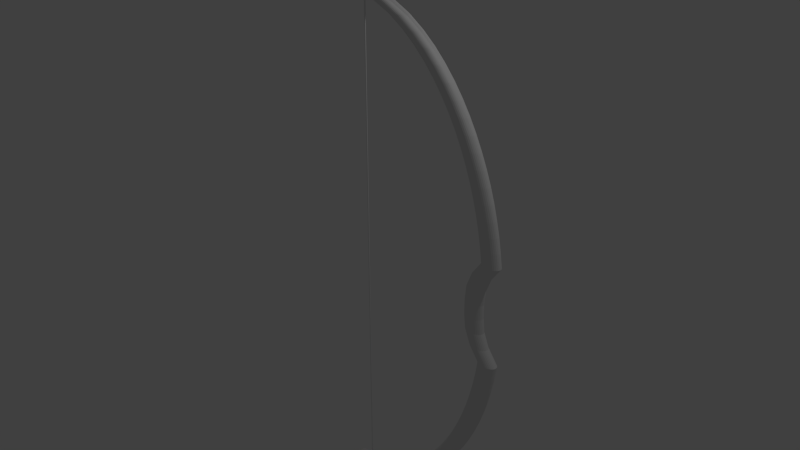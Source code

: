 # Source: bow.blend  (saved by Blender 2.76.0; exported with 4.5.12 LTS)
import bpy
from mathutils import Matrix  # noqa: F401  (used for matrix-valued properties, if any)

bpy.ops.wm.read_factory_settings(use_empty=True)
scene = bpy.context.scene
scene.name = 'Scene'

# ---- collections
col_collection_1 = bpy.data.collections.new('Collection 1'); scene.collection.children.link(col_collection_1)

# ---- world
world_world = bpy.data.worlds.new('World'); scene.world = world_world
world_world.color = (0.05088, 0.05088, 0.05088)
world_world.use_sun_shadow = False
world_world.sun_shadow_jitter_overblur = 0.0
world_world.cycles.sampling_method = 'MANUAL'
world_world.cycles.sample_map_resolution = 256

# ---- cameras
cam_camera = bpy.data.cameras.new('Camera')
cam_camera.clip_end = 100.0
cam_camera.lens = 35.0
cam_camera.sensor_width = 32.0
cam_camera.sensor_height = 18.0
cam_camera.ortho_scale = 7.314
cam_camera.dof.focus_distance = 0.0
cam_camera.dof.aperture_fstop = 128.0

# ---- lights
light_lamp = bpy.data.lights.new('Lamp', 'POINT')
light_lamp.transmission_factor = 0.0
light_lamp.cutoff_distance = 30.0
light_lamp.energy = 100.0
light_lamp.shadow_buffer_clip_start = 1.001
light_lamp.shadow_soft_size = 0.1
light_lamp.shadow_maximum_resolution = 0.006
light_lamp.use_absolute_resolution = True
light_lamp.cycles.use_multiple_importance_sampling = False

# ---- meshes
me_001 = bpy.data.meshes.new('円柱.001')
me_001.from_pydata([(0.0, 1.0, -1.0), (0.0, 1.0, 1.0), (0.1951, 0.9808, -1.0), (0.1951, 0.9808, 1.0), (0.3827, 0.9239, -1.0), (0.3827, 0.9239, 1.0), (0.5556, 0.8315, -1.0), (0.5556, 0.8315, 1.0), (0.7071, 0.7071, -1.0), (0.7071, 0.7071, 1.0), (0.8315, 0.5556, -1.0), (0.8315, 0.5556, 1.0), (0.9239, 0.3827, -1.0), (0.9239, 0.3827, 1.0), (0.9808, 0.1951, -1.0), (0.9808, 0.1951, 1.0), (1.0, 7.55e-08, -1.0), (1.0, 7.55e-08, 1.0), (0.9808, -0.1951, -1.0), (0.9808, -0.1951, 1.0), (0.9239, -0.3827, -1.0), (0.9239, -0.3827, 1.0), (0.8315, -0.5556, -1.0), (0.8315, -0.5556, 1.0), (0.7071, -0.7071, -1.0), (0.7071, -0.7071, 1.0), (0.5556, -0.8315, -1.0), (0.5556, -0.8315, 1.0), (0.3827, -0.9239, -1.0), (0.3827, -0.9239, 1.0), (0.1951, -0.9808, -1.0), (0.1951, -0.9808, 1.0), (-3.258e-07, -1.0, -1.0), (-3.258e-07, -1.0, 1.0), (-0.1951, -0.9808, -1.0), (-0.1951, -0.9808, 1.0), (-0.3827, -0.9239, -1.0), (-0.3827, -0.9239, 1.0), (-0.5556, -0.8315, -1.0), (-0.5556, -0.8315, 1.0), (-0.7071, -0.7071, -1.0), (-0.7071, -0.7071, 1.0), (-0.8315, -0.5556, -1.0), (-0.8315, -0.5556, 1.0), (-0.9239, -0.3827, -1.0), (-0.9239, -0.3827, 1.0), (-0.9808, -0.1951, -1.0), (-0.9808, -0.1951, 1.0), (-1.0, 9.656e-07, -1.0), (-1.0, 9.656e-07, 1.0), (-0.9808, 0.1951, -1.0), (-0.9808, 0.1951, 1.0), (-0.9239, 0.3827, -1.0), (-0.9239, 0.3827, 1.0), (-0.8315, 0.5556, -1.0), (-0.8315, 0.5556, 1.0), (-0.7071, 0.7071, -1.0), (-0.7071, 0.7071, 1.0), (-0.5556, 0.8315, -1.0), (-0.5556, 0.8315, 1.0), (-0.3827, 0.9239, -1.0), (-0.3827, 0.9239, 1.0), (-0.1951, 0.9808, -1.0), (-0.1951, 0.9808, 1.0), (7.745, -10.14, 1.001), (7.138, -10.14, -1.002), (3.996, -9.943, 1.003), (3.341, -9.943, -1.003), (0.5649, -9.366, 1.004), (-0.13, -9.366, -1.004), (-2.342, -8.429, 1.004), (-3.085, -8.429, -1.005), (-4.571, -7.169, 1.005), (-5.359, -7.169, -1.005), (-6.015, -5.632, 1.004), (-6.845, -5.632, -1.005), (-6.608, -3.88, 1.003), (-7.477, -3.88, -1.004), (-6.359, -1.978, 1.002), (-7.246, -1.978, -1.002), (-5.237, -2.832e-05, 0.9994), (-6.151, -2.833e-05, -0.9998), (-6.359, 1.978, 1.002), (-7.246, 1.978, -1.002), (-6.608, 3.88, 1.003), (-7.477, 3.88, -1.004), (-6.015, 5.632, 1.004), (-6.845, 5.632, -1.005), (-4.571, 7.169, 1.005), (-5.359, 7.169, -1.005), (-2.342, 8.429, 1.004), (-3.085, 8.429, -1.005), (0.565, 9.366, 1.004), (-0.1301, 9.366, -1.004), (3.996, 9.943, 1.003), (3.341, 9.943, -1.003), (7.745, 10.14, 1.001), (7.138, 10.14, -1.002), (11.65, 9.943, 0.9996), (11.09, 9.943, -1.001), (15.52, 9.366, 0.998), (15.0, 9.366, -0.9992), (19.15, 8.429, 0.9965), (18.67, 8.429, -0.9978), (22.24, 7.169, 0.9954), (21.79, 7.169, -0.9968), (24.72, 5.632, 0.9946), (24.3, 5.632, -0.9961), (26.52, 3.88, 0.9941), (26.12, 3.88, -0.9957), (27.41, 1.978, 0.9941), (27.02, 1.978, -0.9957), (27.71, -3.735e-05, 0.9941), (27.32, -3.734e-05, -0.9957), (27.41, -1.978, 0.9941), (27.02, -1.978, -0.9957), (26.52, -3.88, 0.9941), (26.12, -3.88, -0.9957), (24.72, -5.632, 0.9946), (24.3, -5.632, -0.9961), (22.24, -7.169, 0.9954), (21.79, -7.169, -0.9968), (19.15, -8.429, 0.9965), (18.67, -8.429, -0.9978), (15.52, -9.366, 0.998), (15.0, -9.366, -0.9992), (11.65, -9.943, 0.9996), (11.09, -9.943, -1.001), (-35.11, -10.14, 0.9752), (-66.46, -10.14, 0.9402), (-91.98, -10.14, 0.9005), (-113.7, -10.14, 0.8577), (-132.6, -10.14, 0.8125), (-149.3, -10.14, 0.7656), (-164.1, -10.14, 0.7173), (-177.3, -10.14, 0.6678), (-189.1, -10.14, 0.6174), (-199.5, -10.14, 0.5661), (-208.8, -10.14, 0.514), (-216.9, -10.14, 0.4614), (-223.9, -10.14, 0.4082), (-229.9, -10.14, 0.3546), (-235.0, -10.14, 0.3007), (-239.1, -10.14, 0.2464), (-242.2, -10.14, 0.1919), (-225.7, -10.14, 0.1372), (-216.6, -10.14, 0.08234), (-214.2, -10.14, 0.02745), (-214.0, -10.14, -0.02746), (-216.0, -10.14, -0.08236), (-224.6, -10.14, -0.1372), (-240.4, -10.14, -0.1919), (-237.2, -10.14, -0.2464), (-233.1, -10.14, -0.3007), (-228.1, -10.14, -0.3547), (-222.1, -10.14, -0.4083), (-215.2, -10.14, -0.4614), (-207.1, -10.14, -0.5141), (-198.0, -10.14, -0.5661), (-187.7, -10.14, -0.6174), (-176.0, -10.14, -0.6679), (-163.0, -10.14, -0.7174), (-148.3, -10.14, -0.7657), (-131.8, -10.14, -0.8126), (-113.1, -10.14, -0.8579), (-91.62, -10.14, -0.9008), (-66.36, -10.14, -0.9407), (-35.31, -10.14, -0.9758), (-38.89, -9.943, -0.9768), (-69.81, -9.943, -0.9413), (-94.97, -9.943, -0.9013), (-116.4, -9.943, -0.8582), (-135.0, -9.943, -0.8128), (-151.5, -9.943, -0.7658), (-166.1, -9.943, -0.7174), (-179.1, -9.943, -0.6679), (-190.7, -9.943, -0.6174), (-201.0, -9.943, -0.566), (-210.2, -9.943, -0.514), (-218.2, -9.943, -0.4613), (-225.1, -9.943, -0.4082), (-231.1, -9.943, -0.3546), (-236.1, -9.943, -0.3006), (-240.2, -9.943, -0.2463), (-243.4, -9.943, -0.1918), (-227.6, -9.943, -0.1371), (-219.0, -9.943, -0.08229), (-217.0, -9.943, -0.0274), (-217.2, -9.943, 0.0275), (-219.6, -9.943, 0.08238), (-228.7, -9.943, 0.1372), (-245.2, -9.943, 0.1919), (-242.0, -9.943, 0.2464), (-238.0, -9.943, 0.3007), (-232.9, -9.943, 0.3547), (-226.9, -9.943, 0.4083), (-219.9, -9.943, 0.4614), (-211.8, -9.943, 0.5141), (-202.6, -9.943, 0.5661), (-192.1, -9.943, 0.6175), (-180.4, -9.943, 0.668), (-167.2, -9.943, 0.7175), (-152.5, -9.943, 0.7659), (-135.8, -9.943, 0.8128), (-117.0, -9.943, 0.8581), (-95.31, -9.943, 0.9011), (-69.89, -9.943, 0.941), (-38.66, -9.943, 0.9763), (-42.2, -9.366, -0.9775), (-73.01, -9.366, -0.9418), (-98.1, -9.366, -0.9016), (-119.5, -9.366, -0.8583), (-138.1, -9.366, -0.813), (-154.5, -9.366, -0.7659), (-169.1, -9.366, -0.7174), (-182.1, -9.366, -0.6678), (-193.7, -9.366, -0.6173), (-204.0, -9.366, -0.566), (-213.1, -9.366, -0.5139), (-221.1, -9.366, -0.4612), (-228.0, -9.366, -0.4081), (-234.0, -9.366, -0.3545), (-239.0, -9.366, -0.3005), (-243.1, -9.366, -0.2462), (-246.2, -9.366, -0.1917), (-230.5, -9.366, -0.137), (-221.9, -9.366, -0.08223), (-219.9, -9.366, -0.02735), (-220.0, -9.366, 0.02755), (-222.5, -9.366, 0.08242), (-231.6, -9.366, 0.1372), (-248.1, -9.366, 0.1919), (-244.9, -9.366, 0.2464), (-240.8, -9.366, 0.3007), (-235.8, -9.366, 0.3546), (-229.8, -9.366, 0.4083), (-222.8, -9.366, 0.4614), (-214.7, -9.366, 0.5141), (-205.5, -9.366, 0.5661), (-195.1, -9.366, 0.6175), (-183.3, -9.366, 0.668), (-170.2, -9.366, 0.7176), (-155.4, -9.366, 0.766), (-138.8, -9.366, 0.8131), (-120.0, -9.366, 0.8584), (-98.41, -9.366, 0.9015), (-73.06, -9.366, 0.9416), (-41.94, -9.366, 0.9771), (-45.05, -8.429, -0.9778), (-75.81, -8.429, -0.942), (-100.9, -8.429, -0.9017), (-122.2, -8.429, -0.8584), (-140.8, -8.429, -0.8129), (-157.2, -8.429, -0.7658), (-171.8, -8.429, -0.7173), (-184.7, -8.429, -0.6677), (-196.3, -8.429, -0.6172), (-206.6, -8.429, -0.5658), (-215.7, -8.429, -0.5138), (-223.7, -8.429, -0.4611), (-230.6, -8.429, -0.408), (-236.6, -8.429, -0.3544), (-241.6, -8.429, -0.3004), (-245.7, -8.429, -0.2462), (-248.9, -8.429, -0.1917), (-233.2, -8.429, -0.137), (-224.6, -8.429, -0.08216), (-222.5, -8.429, -0.02729), (-222.7, -8.429, 0.02759), (-225.1, -8.429, 0.08245), (-234.2, -8.429, 0.1372), (-250.7, -8.429, 0.1919), (-247.6, -8.429, 0.2464), (-243.5, -8.429, 0.3007), (-238.4, -8.429, 0.3546), (-232.4, -8.429, 0.4082), (-225.4, -8.429, 0.4614), (-217.3, -8.429, 0.5141), (-208.1, -8.429, 0.5661), (-197.7, -8.429, 0.6175), (-186.0, -8.429, 0.668), (-172.9, -8.429, 0.7176), (-158.1, -8.429, 0.7661), (-141.5, -8.429, 0.8132), (-122.7, -8.429, 0.8586), (-101.1, -8.429, 0.9017), (-75.83, -8.429, 0.942), (-44.76, -8.429, 0.9776), (-47.32, -7.169, -0.9778), (-78.07, -7.169, -0.9419), (-103.1, -7.169, -0.9015), (-124.5, -7.169, -0.8582), (-143.0, -7.169, -0.8127), (-159.4, -7.169, -0.7656), (-174.0, -7.169, -0.7171), (-187.0, -7.169, -0.6675), (-198.6, -7.169, -0.617), (-208.8, -7.169, -0.5656), (-217.9, -7.169, -0.5136), (-226.0, -7.169, -0.461), (-232.9, -7.169, -0.4079), (-238.9, -7.169, -0.3543), (-244.0, -7.169, -0.3003), (-248.0, -7.169, -0.2461), (-251.2, -7.169, -0.1916), (-235.5, -7.169, -0.1369), (-226.9, -7.169, -0.08211), (-224.8, -7.169, -0.02725), (-225.0, -7.169, 0.02763), (-227.4, -7.169, 0.08249), (-236.5, -7.169, 0.1373), (-253.1, -7.169, 0.1919), (-249.9, -7.169, 0.2464), (-245.8, -7.169, 0.3007), (-240.8, -7.169, 0.3546), (-234.7, -7.169, 0.4082), (-227.7, -7.169, 0.4613), (-219.6, -7.169, 0.514), (-210.3, -7.169, 0.566), (-199.9, -7.169, 0.6174), (-188.2, -7.169, 0.6679), (-175.1, -7.169, 0.7175), (-160.4, -7.169, 0.766), (-143.8, -7.169, 0.8131), (-125.0, -7.169, 0.8585), (-103.4, -7.169, 0.9017), (-78.07, -7.169, 0.9419), (-46.99, -7.169, 0.9776), (-48.89, -5.632, -0.9773), (-79.71, -5.632, -0.9414), (-104.8, -5.632, -0.9011), (-126.2, -5.632, -0.8578), (-144.7, -5.632, -0.8123), (-161.2, -5.632, -0.7652), (-175.7, -5.632, -0.7168), (-188.7, -5.632, -0.6673), (-200.3, -5.632, -0.6167), (-210.6, -5.632, -0.5654), (-219.8, -5.632, -0.5135), (-227.9, -5.632, -0.4609), (-234.9, -5.632, -0.4078), (-240.8, -5.632, -0.3542), (-245.9, -5.632, -0.3003), (-249.9, -5.632, -0.246), (-253.1, -5.632, -0.1915), (-237.4, -5.632, -0.1369), (-228.8, -5.632, -0.08207), (-226.7, -5.632, -0.02721), (-226.9, -5.632, 0.02766), (-229.3, -5.632, 0.08251), (-238.4, -5.632, 0.1373), (-255.0, -5.632, 0.1919), (-251.8, -5.632, 0.2464), (-247.7, -5.632, 0.3007), (-242.7, -5.632, 0.3546), (-236.6, -5.632, 0.4082), (-229.6, -5.632, 0.4614), (-221.4, -5.632, 0.5139), (-212.1, -5.632, 0.5659), (-201.7, -5.632, 0.6172), (-190.0, -5.632, 0.6677), (-176.8, -5.632, 0.7173), (-162.1, -5.632, 0.7657), (-145.5, -5.632, 0.8127), (-126.7, -5.632, 0.8581), (-105.1, -5.632, 0.9013), (-79.7, -5.632, 0.9415), (-48.54, -5.632, 0.9772), (-49.73, -3.88, -0.9764), (-80.65, -3.88, -0.9406), (-105.8, -3.88, -0.9004), (-127.2, -3.88, -0.8571), (-145.8, -3.88, -0.8118), (-162.3, -3.88, -0.7648), (-176.9, -3.88, -0.7164), (-189.9, -3.88, -0.6669), (-201.6, -3.88, -0.6166), (-212.0, -3.88, -0.5654), (-221.2, -3.88, -0.5134), (-229.3, -3.88, -0.4609), (-236.3, -3.88, -0.4077), (-242.3, -3.88, -0.3542), (-247.3, -3.88, -0.3002), (-251.4, -3.88, -0.246), (-254.5, -3.88, -0.1915), (-238.8, -3.88, -0.1368), (-230.2, -3.88, -0.08204), (-228.2, -3.88, -0.02718), (-228.3, -3.88, 0.02769), (-230.8, -3.88, 0.08253), (-239.8, -3.88, 0.1373), (-256.4, -3.88, 0.1919), (-253.2, -3.88, 0.2464), (-249.1, -3.88, 0.3007), (-244.1, -3.88, 0.3546), (-238.1, -3.88, 0.4082), (-231.0, -3.88, 0.4614), (-222.8, -3.88, 0.5139), (-213.6, -3.88, 0.5659), (-203.1, -3.88, 0.6171), (-191.2, -3.88, 0.6674), (-178.0, -3.88, 0.7169), (-163.2, -3.88, 0.7653), (-146.6, -3.88, 0.8122), (-127.7, -3.88, 0.8575), (-106.0, -3.88, 0.9007), (-80.62, -3.88, 0.9408), (-49.36, -3.88, 0.9763), (-49.77, -1.978, -0.975), (-80.84, -1.978, -0.9395), (-106.1, -1.978, -0.8994), (-127.6, -1.978, -0.8563), (-146.3, -1.978, -0.8111), (-162.9, -1.978, -0.7642), (-177.6, -1.978, -0.7162), (-190.8, -1.978, -0.6669), (-202.5, -1.978, -0.6165), (-212.9, -1.978, -0.5653), (-222.1, -1.978, -0.5134), (-230.1, -1.978, -0.4608), (-237.1, -1.978, -0.4077), (-243.1, -1.978, -0.3542), (-248.2, -1.978, -0.3002), (-252.2, -1.978, -0.246), (-255.4, -1.978, -0.1915), (-239.7, -1.978, -0.1368), (-231.1, -1.978, -0.08202), (-229.0, -1.978, -0.02716), (-229.2, -1.978, 0.0277), (-231.6, -1.978, 0.08254), (-240.7, -1.978, 0.1373), (-257.3, -1.978, 0.1919), (-254.1, -1.978, 0.2464), (-250.0, -1.978, 0.3007), (-245.0, -1.978, 0.3546), (-238.9, -1.978, 0.4082), (-231.9, -1.978, 0.4614), (-223.7, -1.978, 0.5139), (-214.4, -1.978, 0.5659), (-203.9, -1.978, 0.6171), (-192.1, -1.978, 0.6674), (-178.8, -1.978, 0.7167), (-163.8, -1.978, 0.7648), (-147.0, -1.978, 0.8116), (-128.1, -1.978, 0.8567), (-106.3, -1.978, 0.8997), (-80.8, -1.978, 0.9397), (-49.39, -1.978, 0.975), (-49.03, -2.833e-05, -0.9733), (-80.29, -2.833e-05, -0.938), (-105.7, -2.833e-05, -0.8981), (-127.5, -2.833e-05, -0.8555), (-146.5, -2.833e-05, -0.8108), (-163.1, -2.833e-05, -0.7642), (-177.9, -2.833e-05, -0.7161), (-191.1, -2.833e-05, -0.6668), (-202.8, -2.833e-05, -0.6165), (-213.2, -2.833e-05, -0.5653), (-222.4, -2.833e-05, -0.5134), (-230.4, -2.833e-05, -0.4608), (-237.4, -2.833e-05, -0.4077), (-243.4, -2.833e-05, -0.3541), (-248.4, -2.833e-05, -0.3002), (-252.5, -2.833e-05, -0.246), (-255.7, -2.833e-05, -0.1915), (-240.0, -2.833e-05, -0.1368), (-231.4, -2.833e-05, -0.08201), (-229.3, -2.833e-05, -0.02715), (-229.5, -2.833e-05, 0.02771), (-231.9, -2.833e-05, 0.08255), (-241.0, -2.833e-05, 0.1373), (-257.6, -2.832e-05, 0.1919), (-254.4, -2.832e-05, 0.2464), (-250.3, -2.832e-05, 0.3007), (-245.3, -2.832e-05, 0.3546), (-239.2, -2.832e-05, 0.4082), (-232.2, -2.832e-05, 0.4614), (-224.0, -2.832e-05, 0.5139), (-214.7, -2.832e-05, 0.5659), (-204.2, -2.832e-05, 0.6171), (-192.4, -2.832e-05, 0.6674), (-179.1, -2.832e-05, 0.7167), (-164.1, -2.832e-05, 0.7648), (-147.2, -2.832e-05, 0.8113), (-128.1, -2.832e-05, 0.856), (-106.0, -2.832e-05, 0.8985), (-80.24, -2.832e-05, 0.9382), (-48.63, -2.832e-05, 0.9733), (-49.77, 1.978, -0.975), (-80.84, 1.978, -0.9395), (-106.1, 1.978, -0.8994), (-127.6, 1.978, -0.8563), (-146.3, 1.978, -0.8111), (-162.9, 1.978, -0.7642), (-177.6, 1.978, -0.7162), (-190.8, 1.978, -0.6669), (-202.5, 1.978, -0.6165), (-212.9, 1.978, -0.5653), (-222.1, 1.978, -0.5134), (-230.1, 1.978, -0.4608), (-237.1, 1.978, -0.4077), (-243.1, 1.978, -0.3542), (-248.2, 1.978, -0.3002), (-252.2, 1.978, -0.246), (-255.4, 1.978, -0.1915), (-239.7, 1.978, -0.1368), (-231.1, 1.978, -0.08202), (-229.0, 1.978, -0.02716), (-229.2, 1.978, 0.0277), (-231.6, 1.978, 0.08254), (-240.7, 1.978, 0.1373), (-257.3, 1.978, 0.1919), (-254.1, 1.978, 0.2464), (-250.0, 1.978, 0.3007), (-245.0, 1.978, 0.3546), (-238.9, 1.978, 0.4082), (-231.9, 1.978, 0.4614), (-223.7, 1.978, 0.5139), (-214.4, 1.978, 0.5659), (-203.9, 1.978, 0.6171), (-192.1, 1.978, 0.6674), (-178.8, 1.978, 0.7167), (-163.8, 1.978, 0.7648), (-147.0, 1.978, 0.8116), (-128.1, 1.978, 0.8567), (-106.3, 1.978, 0.8997), (-80.8, 1.978, 0.9397), (-49.39, 1.978, 0.975), (-49.73, 3.88, -0.9764), (-80.65, 3.88, -0.9406), (-105.8, 3.88, -0.9004), (-127.2, 3.88, -0.8571), (-145.8, 3.88, -0.8118), (-162.3, 3.88, -0.7648), (-176.9, 3.88, -0.7164), (-189.9, 3.88, -0.6669), (-201.6, 3.88, -0.6166), (-212.0, 3.88, -0.5654), (-221.2, 3.88, -0.5134), (-229.3, 3.88, -0.4609), (-236.3, 3.88, -0.4077), (-242.3, 3.88, -0.3542), (-247.3, 3.88, -0.3002), (-251.4, 3.88, -0.246), (-254.5, 3.88, -0.1915), (-238.8, 3.88, -0.1368), (-230.2, 3.88, -0.08204), (-228.2, 3.88, -0.02718), (-228.3, 3.88, 0.02769), (-230.8, 3.88, 0.08253), (-239.8, 3.88, 0.1373), (-256.4, 3.88, 0.1919), (-253.2, 3.88, 0.2464), (-249.1, 3.88, 0.3007), (-244.1, 3.88, 0.3546), (-238.1, 3.88, 0.4082), (-231.0, 3.88, 0.4614), (-222.8, 3.88, 0.5139), (-213.6, 3.88, 0.5659), (-203.1, 3.88, 0.6171), (-191.2, 3.88, 0.6674), (-178.0, 3.88, 0.7169), (-163.2, 3.88, 0.7653), (-146.6, 3.88, 0.8122), (-127.7, 3.88, 0.8575), (-106.0, 3.88, 0.9007), (-80.62, 3.88, 0.9408), (-49.36, 3.88, 0.9763), (-48.89, 5.632, -0.9773), (-79.71, 5.632, -0.9414), (-104.8, 5.632, -0.9011), (-126.2, 5.632, -0.8578), (-144.7, 5.632, -0.8123), (-161.2, 5.632, -0.7652), (-175.7, 5.632, -0.7168), (-188.7, 5.632, -0.6673), (-200.3, 5.632, -0.6167), (-210.6, 5.632, -0.5654), (-219.8, 5.632, -0.5135), (-227.9, 5.632, -0.4609), (-234.9, 5.632, -0.4078), (-240.8, 5.632, -0.3542), (-245.9, 5.632, -0.3003), (-249.9, 5.632, -0.246), (-253.1, 5.632, -0.1915), (-237.4, 5.632, -0.1369), (-228.8, 5.632, -0.08207), (-226.7, 5.632, -0.02721), (-226.9, 5.632, 0.02766), (-229.3, 5.632, 0.08251), (-238.4, 5.632, 0.1373), (-255.0, 5.632, 0.1919), (-251.8, 5.632, 0.2464), (-247.7, 5.632, 0.3007), (-242.7, 5.632, 0.3546), (-236.6, 5.632, 0.4082), (-229.6, 5.632, 0.4614), (-221.4, 5.632, 0.5139), (-212.1, 5.632, 0.5659), (-201.7, 5.632, 0.6172), (-190.0, 5.632, 0.6677), (-176.8, 5.632, 0.7173), (-162.1, 5.632, 0.7657), (-145.5, 5.632, 0.8127), (-126.7, 5.632, 0.8581), (-105.1, 5.632, 0.9013), (-79.7, 5.632, 0.9415), (-48.54, 5.632, 0.9772), (-47.32, 7.169, -0.9778), (-78.07, 7.169, -0.9419), (-103.1, 7.169, -0.9015), (-124.5, 7.169, -0.8582), (-143.0, 7.169, -0.8127), (-159.4, 7.169, -0.7656), (-174.0, 7.169, -0.7171), (-187.0, 7.169, -0.6675), (-198.6, 7.169, -0.617), (-208.8, 7.169, -0.5656), (-217.9, 7.169, -0.5136), (-226.0, 7.169, -0.461), (-232.9, 7.169, -0.4079), (-238.9, 7.169, -0.3543), (-244.0, 7.169, -0.3003), (-248.0, 7.169, -0.2461), (-251.2, 7.169, -0.1916), (-235.5, 7.169, -0.1369), (-226.9, 7.169, -0.08211), (-224.8, 7.169, -0.02725), (-225.0, 7.169, 0.02763), (-227.4, 7.169, 0.08249), (-236.5, 7.169, 0.1373), (-253.1, 7.169, 0.1919), (-249.9, 7.169, 0.2464), (-245.8, 7.169, 0.3007), (-240.8, 7.169, 0.3546), (-234.7, 7.169, 0.4082), (-227.7, 7.169, 0.4613), (-219.6, 7.169, 0.514), (-210.3, 7.169, 0.566), (-199.9, 7.169, 0.6174), (-188.2, 7.169, 0.6679), (-175.1, 7.169, 0.7175), (-160.4, 7.169, 0.766), (-143.8, 7.169, 0.8131), (-125.0, 7.169, 0.8585), (-103.4, 7.169, 0.9017), (-78.07, 7.169, 0.9419), (-46.99, 7.169, 0.9776), (-45.05, 8.429, -0.9778), (-75.81, 8.429, -0.942), (-100.9, 8.429, -0.9017), (-122.2, 8.429, -0.8584), (-140.8, 8.429, -0.8129), (-157.2, 8.429, -0.7658), (-171.8, 8.429, -0.7173), (-184.7, 8.429, -0.6677), (-196.3, 8.429, -0.6172), (-206.6, 8.429, -0.5658), (-215.7, 8.429, -0.5138), (-223.7, 8.429, -0.4611), (-230.6, 8.429, -0.408), (-236.6, 8.429, -0.3544), (-241.6, 8.429, -0.3004), (-245.7, 8.429, -0.2462), (-248.9, 8.429, -0.1917), (-233.2, 8.429, -0.137), (-224.6, 8.429, -0.08216), (-222.5, 8.429, -0.02729), (-222.7, 8.429, 0.02759), (-225.1, 8.429, 0.08245), (-234.2, 8.429, 0.1372), (-250.7, 8.429, 0.1919), (-247.6, 8.429, 0.2464), (-243.5, 8.429, 0.3007), (-238.4, 8.429, 0.3546), (-232.4, 8.429, 0.4082), (-225.4, 8.429, 0.4614), (-217.3, 8.429, 0.5141), (-208.1, 8.429, 0.5661), (-197.7, 8.429, 0.6175), (-186.0, 8.429, 0.668), (-172.9, 8.429, 0.7176), (-158.1, 8.429, 0.7661), (-141.5, 8.429, 0.8132), (-122.7, 8.429, 0.8586), (-101.1, 8.429, 0.9017), (-75.83, 8.429, 0.942), (-44.76, 8.429, 0.9776), (-42.2, 9.366, -0.9775), (-73.01, 9.366, -0.9418), (-98.1, 9.366, -0.9016), (-119.5, 9.366, -0.8583), (-138.1, 9.366, -0.813), (-154.5, 9.366, -0.7659), (-169.1, 9.366, -0.7174), (-182.1, 9.366, -0.6678), (-193.7, 9.366, -0.6173), (-204.0, 9.366, -0.566), (-213.1, 9.366, -0.5139), (-221.1, 9.366, -0.4612), (-228.0, 9.366, -0.4081), (-234.0, 9.366, -0.3545), (-239.0, 9.366, -0.3005), (-243.1, 9.366, -0.2462), (-246.2, 9.366, -0.1917), (-230.5, 9.366, -0.137), (-221.9, 9.366, -0.08223), (-219.9, 9.366, -0.02735), (-220.0, 9.366, 0.02755), (-222.5, 9.366, 0.08242), (-231.6, 9.366, 0.1372), (-248.1, 9.366, 0.1919), (-244.9, 9.366, 0.2464), (-240.8, 9.366, 0.3007), (-235.8, 9.366, 0.3546), (-229.8, 9.366, 0.4083), (-222.8, 9.366, 0.4614), (-214.7, 9.366, 0.5141), (-205.5, 9.366, 0.5661), (-195.1, 9.366, 0.6175), (-183.3, 9.366, 0.668), (-170.2, 9.366, 0.7176), (-155.4, 9.366, 0.766), (-138.8, 9.366, 0.8131), (-120.0, 9.366, 0.8584), (-98.41, 9.366, 0.9015), (-73.06, 9.366, 0.9416), (-41.94, 9.366, 0.9771), (-38.89, 9.943, -0.9768), (-69.81, 9.943, -0.9413), (-94.97, 9.943, -0.9013), (-116.4, 9.943, -0.8582), (-135.0, 9.943, -0.8128), (-151.5, 9.943, -0.7658), (-166.1, 9.943, -0.7174), (-179.1, 9.943, -0.6679), (-190.7, 9.943, -0.6174), (-201.0, 9.943, -0.566), (-210.2, 9.943, -0.514), (-218.2, 9.943, -0.4613), (-225.1, 9.943, -0.4082), (-231.1, 9.943, -0.3546), (-236.1, 9.943, -0.3006), (-240.2, 9.943, -0.2463), (-243.4, 9.943, -0.1918), (-227.6, 9.943, -0.1371), (-219.0, 9.943, -0.08229), (-217.0, 9.943, -0.0274), (-217.2, 9.943, 0.0275), (-219.6, 9.943, 0.08238), (-228.7, 9.943, 0.1372), (-245.2, 9.943, 0.1919), (-242.0, 9.943, 0.2464), (-238.0, 9.943, 0.3007), (-232.9, 9.943, 0.3547), (-226.9, 9.943, 0.4083), (-219.9, 9.943, 0.4614), (-211.8, 9.943, 0.5141), (-202.6, 9.943, 0.5661), (-192.1, 9.943, 0.6175), (-180.4, 9.943, 0.668), (-167.2, 9.943, 0.7175), (-152.5, 9.943, 0.7659), (-135.8, 9.943, 0.8128), (-117.0, 9.943, 0.8581), (-95.31, 9.943, 0.9011), (-69.89, 9.943, 0.941), (-38.66, 9.943, 0.9763), (-35.31, 10.14, -0.9758), (-66.36, 10.14, -0.9407), (-91.62, 10.14, -0.9008), (-113.1, 10.14, -0.8579), (-131.8, 10.14, -0.8126), (-148.3, 10.14, -0.7657), (-163.0, 10.14, -0.7174), (-176.0, 10.14, -0.6679), (-187.7, 10.14, -0.6174), (-198.0, 10.14, -0.5661), (-207.1, 10.14, -0.5141), (-215.2, 10.14, -0.4614), (-222.1, 10.14, -0.4083), (-228.1, 10.14, -0.3547), (-233.1, 10.14, -0.3007), (-237.2, 10.14, -0.2464), (-240.4, 10.14, -0.1919), (-224.6, 10.14, -0.1372), (-216.0, 10.14, -0.08236), (-214.0, 10.14, -0.02746), (-214.2, 10.14, 0.02745), (-216.6, 10.14, 0.08234), (-225.7, 10.14, 0.1372), (-242.2, 10.14, 0.1919), (-239.1, 10.14, 0.2464), (-235.0, 10.14, 0.3007), (-229.9, 10.14, 0.3546), (-223.9, 10.14, 0.4082), (-216.9, 10.14, 0.4614), (-208.8, 10.14, 0.514), (-199.5, 10.14, 0.5661), (-189.1, 10.14, 0.6174), (-177.3, 10.14, 0.6678), (-164.1, 10.14, 0.7173), (-149.3, 10.14, 0.7656), (-132.6, 10.14, 0.8125), (-113.7, 10.14, 0.8577), (-91.98, 10.14, 0.9005), (-66.46, 10.14, 0.9402), (-35.11, 10.14, 0.9752), (-31.65, 9.943, -0.9748), (-62.84, 9.943, -0.9399), (-88.21, 9.943, -0.9003), (-109.8, 9.943, -0.8575), (-128.6, 9.943, -0.8124), (-145.1, 9.943, -0.7656), (-159.8, 9.943, -0.7173), (-172.9, 9.943, -0.6678), (-184.6, 9.943, -0.6174), (-194.9, 9.943, -0.5661), (-204.1, 9.943, -0.5141), (-212.1, 9.943, -0.4615), (-219.1, 9.943, -0.4084), (-225.1, 9.943, -0.3548), (-230.1, 9.943, -0.3008), (-234.2, 9.943, -0.2465), (-237.4, 9.943, -0.192), (-221.7, 9.943, -0.1373), (-213.1, 9.943, -0.08243), (-211.0, 9.943, -0.02752), (-211.2, 9.943, 0.02739), (-213.6, 9.943, 0.0823), (-222.7, 9.943, 0.1371), (-239.2, 9.943, 0.1919), (-236.1, 9.943, 0.2464), (-232.0, 9.943, 0.3007), (-226.9, 9.943, 0.3546), (-220.9, 9.943, 0.4082), (-213.8, 9.943, 0.4614), (-205.7, 9.943, 0.514), (-196.4, 9.943, 0.566), (-186.0, 9.943, 0.6173), (-174.2, 9.943, 0.6677), (-161.0, 9.943, 0.7171), (-146.1, 9.943, 0.7653), (-129.4, 9.943, 0.8121), (-110.4, 9.943, 0.8572), (-88.59, 9.943, 0.8998), (-62.96, 9.943, 0.9394), (-31.48, 9.943, 0.9741), (-28.07, 9.366, -0.9738), (-59.44, 9.366, -0.9392), (-84.91, 9.366, -0.8997), (-106.6, 9.366, -0.8571), (-125.4, 9.366, -0.8122), (-142.0, 9.366, -0.7654), (-156.8, 9.366, -0.7172), (-169.9, 9.366, -0.6678), (-181.6, 9.366, -0.6174), (-192.0, 9.366, -0.5662), (-201.2, 9.366, -0.5142), (-209.2, 9.366, -0.4616), (-216.2, 9.366, -0.4084), (-222.2, 9.366, -0.3548), (-227.2, 9.366, -0.3009), (-231.3, 9.366, -0.2466), (-234.5, 9.366, -0.1921), (-218.8, 9.366, -0.1373), (-210.2, 9.366, -0.08249), (-208.1, 9.366, -0.02758), (-208.3, 9.366, 0.02735), (-210.7, 9.366, 0.08226), (-219.9, 9.366, 0.1371), (-236.3, 9.366, 0.1919), (-233.2, 9.366, 0.2464), (-229.1, 9.366, 0.3007), (-224.0, 9.366, 0.3546), (-218.0, 9.366, 0.4082), (-210.9, 9.366, 0.4613), (-202.8, 9.366, 0.5139), (-193.5, 9.366, 0.5659), (-183.0, 9.366, 0.6172), (-171.2, 9.366, 0.6675), (-157.9, 9.366, 0.7169), (-143.0, 9.366, 0.7651), (-126.2, 9.366, 0.8118), (-107.2, 9.366, 0.8567), (-85.31, 9.366, 0.8992), (-59.59, 9.366, 0.9386), (-27.93, 9.366, 0.973), (-24.76, 8.429, -0.9729), (-56.32, 8.429, -0.9386), (-81.91, 8.429, -0.8993), (-103.6, 8.429, -0.8568), (-122.6, 8.429, -0.812), (-139.2, 8.429, -0.7653), (-154.0, 8.429, -0.7172), (-167.2, 8.429, -0.6678), (-178.9, 8.429, -0.6175), (-189.3, 8.429, -0.5662), (-198.5, 8.429, -0.5143), (-206.5, 8.429, -0.4617), (-213.6, 8.429, -0.4085), (-219.6, 8.429, -0.3549), (-224.6, 8.429, -0.301), (-228.7, 8.429, -0.2467), (-231.9, 8.429, -0.1921), (-216.1, 8.429, -0.1374), (-207.5, 8.429, -0.08255), (-205.5, 8.429, -0.02764), (-205.7, 8.429, 0.0273), (-208.1, 8.429, 0.08223), (-217.2, 8.429, 0.1371), (-233.7, 8.429, 0.1919), (-230.5, 8.429, 0.2464), (-226.4, 8.429, 0.3007), (-221.4, 8.429, 0.3546), (-215.3, 8.429, 0.4082), (-208.3, 8.429, 0.4613), (-200.1, 8.429, 0.5139), (-190.8, 8.429, 0.5659), (-180.3, 8.429, 0.6171), (-168.5, 8.429, 0.6674), (-155.2, 8.429, 0.7168), (-140.2, 8.429, 0.7649), (-123.4, 8.429, 0.8115), (-104.3, 8.429, 0.8562), (-82.33, 8.429, 0.8987), (-56.49, 8.429, 0.9378), (-24.64, 8.429, 0.972), (-21.86, 7.169, -0.9722), (-53.61, 7.169, -0.9382), (-79.32, 7.169, -0.8991), (-101.1, 7.169, -0.8567), (-120.1, 7.169, -0.8119), (-136.8, 7.169, -0.7653), (-151.6, 7.169, -0.7172), (-164.8, 7.169, -0.6679), (-176.5, 7.169, -0.6175), (-186.9, 7.169, -0.5663), (-196.1, 7.169, -0.5144), (-204.2, 7.169, -0.4617), (-211.2, 7.169, -0.4086), (-217.2, 7.169, -0.355), (-222.3, 7.169, -0.301), (-226.4, 7.169, -0.2467), (-229.5, 7.169, -0.1922), (-213.8, 7.169, -0.1375), (-205.2, 7.169, -0.08261), (-203.2, 7.169, -0.02768), (-203.3, 7.169, 0.02726), (-205.8, 7.169, 0.0822), (-214.9, 7.169, 0.1371), (-231.4, 7.169, 0.1919), (-228.2, 7.169, 0.2464), (-224.1, 7.169, 0.3007), (-219.0, 7.169, 0.3546), (-213.0, 7.169, 0.4082), (-205.9, 7.169, 0.4613), (-197.8, 7.169, 0.5139), (-188.5, 7.169, 0.5659), (-178.0, 7.169, 0.6171), (-166.1, 7.169, 0.6674), (-152.8, 7.169, 0.7167), (-137.8, 7.169, 0.7647), (-120.9, 7.169, 0.8113), (-101.8, 7.169, 0.856), (-79.76, 7.169, 0.8983), (-53.8, 7.169, 0.9373), (-21.77, 7.169, 0.9711), (-19.63, 5.632, -0.9718), (-51.45, 5.632, -0.9379), (-77.27, 5.632, -0.8989), (-99.16, 5.632, -0.8567), (-118.2, 5.632, -0.8119), (-134.9, 5.632, -0.7654), (-149.7, 5.632, -0.7173), (-162.9, 5.632, -0.668), (-174.6, 5.632, -0.6176), (-185.0, 5.632, -0.5664), (-194.2, 5.632, -0.5144), (-202.3, 5.632, -0.4618), (-209.3, 5.632, -0.4087), (-215.3, 5.632, -0.3551), (-220.3, 5.632, -0.3011), (-224.4, 5.632, -0.2468), (-227.6, 5.632, -0.1922), (-211.9, 5.632, -0.1375), (-203.3, 5.632, -0.08265), (-201.2, 5.632, -0.02772), (-201.4, 5.632, 0.02723), (-203.9, 5.632, 0.08217), (-213.0, 5.632, 0.1371), (-229.5, 5.632, 0.1919), (-226.3, 5.632, 0.2464), (-222.2, 5.632, 0.3007), (-217.1, 5.632, 0.3546), (-211.1, 5.632, 0.4082), (-204.0, 5.632, 0.4613), (-195.9, 5.632, 0.5139), (-186.6, 5.632, 0.5659), (-176.0, 5.632, 0.6171), (-164.2, 5.632, 0.6674), (-150.9, 5.632, 0.7167), (-135.9, 5.632, 0.7647), (-119.0, 5.632, 0.8113), (-99.81, 5.632, 0.8559), (-77.72, 5.632, 0.8981), (-51.66, 5.632, 0.9369), (-19.55, 5.632, 0.9707), (-18.07, 3.88, -0.9717), (-50.01, 3.88, -0.9379), (-75.84, 3.88, -0.899), (-97.73, 3.88, -0.8567), (-116.7, 3.88, -0.812), (-133.5, 3.88, -0.7654), (-148.3, 3.88, -0.7173), (-161.5, 3.88, -0.668), (-173.2, 3.88, -0.6177), (-183.6, 3.88, -0.5664), (-192.8, 3.88, -0.5145), (-200.9, 3.88, -0.4619), (-207.9, 3.88, -0.4087), (-213.9, 3.88, -0.3551), (-218.9, 3.88, -0.3011), (-223.0, 3.88, -0.2468), (-226.2, 3.88, -0.1923), (-210.5, 3.88, -0.1375), (-201.9, 3.88, -0.08268), (-199.8, 3.88, -0.02775), (-200.0, 3.88, 0.0272), (-202.4, 3.88, 0.08215), (-211.6, 3.88, 0.1371), (-228.0, 3.88, 0.1919), (-224.9, 3.88, 0.2464), (-220.8, 3.88, 0.3007), (-215.7, 3.88, 0.3546), (-209.7, 3.88, 0.4082), (-202.6, 3.88, 0.4613), (-194.4, 3.88, 0.5139), (-185.2, 3.88, 0.5659), (-174.6, 3.88, 0.6171), (-162.8, 3.88, 0.6674), (-149.5, 3.88, 0.7167), (-134.5, 3.88, 0.7647), (-117.6, 3.88, 0.8113), (-98.39, 3.88, 0.8559), (-76.29, 3.88, 0.8981), (-50.23, 3.88, 0.9369), (-18.01, 3.88, 0.9705), (-17.18, 1.978, -0.9718), (-49.13, 1.978, -0.938), (-74.96, 1.978, -0.899), (-96.84, 1.978, -0.8568), (-115.8, 1.978, -0.812), (-132.6, 1.978, -0.7655), (-147.4, 1.978, -0.7174), (-160.6, 1.978, -0.6681), (-172.3, 1.978, -0.6177), (-182.7, 1.978, -0.5665), (-191.9, 1.978, -0.5145), (-200.0, 1.978, -0.4619), (-207.0, 1.978, -0.4088), (-213.0, 1.978, -0.3551), (-218.1, 1.978, -0.3012), (-222.2, 1.978, -0.2469), (-225.3, 1.978, -0.1923), (-209.6, 1.978, -0.1376), (-201.0, 1.978, -0.0827), (-199.0, 1.978, -0.02777), (-199.1, 1.978, 0.02719), (-201.6, 1.978, 0.08214), (-210.7, 1.978, 0.1371), (-227.2, 1.978, 0.1919), (-224.0, 1.978, 0.2464), (-219.9, 1.978, 0.3007), (-214.8, 1.978, 0.3546), (-208.8, 1.978, 0.4082), (-201.7, 1.978, 0.4613), (-193.6, 1.978, 0.5139), (-184.3, 1.978, 0.5659), (-173.8, 1.978, 0.6171), (-161.9, 1.978, 0.6674), (-148.6, 1.978, 0.7167), (-133.6, 1.978, 0.7647), (-116.7, 1.978, 0.8113), (-97.51, 1.978, 0.8559), (-75.41, 1.978, 0.8981), (-49.35, 1.978, 0.9369), (-17.13, 1.978, 0.9705), (-16.88, -3.734e-05, -0.9718), (-48.83, -3.734e-05, -0.938), (-74.66, -3.734e-05, -0.8991), (-96.55, -3.734e-05, -0.8568), (-115.6, -3.734e-05, -0.812), (-132.3, -3.734e-05, -0.7655), (-147.1, -3.734e-05, -0.7174), (-160.3, -3.734e-05, -0.6681), (-172.0, -3.734e-05, -0.6177), (-182.4, -3.734e-05, -0.5665), (-191.6, -3.734e-05, -0.5145), (-199.7, -3.734e-05, -0.4619), (-206.7, -3.734e-05, -0.4088), (-212.7, -3.734e-05, -0.3552), (-217.8, -3.734e-05, -0.3012), (-221.9, -3.734e-05, -0.2469), (-225.0, -3.734e-05, -0.1923), (-209.3, -3.734e-05, -0.1376), (-200.7, -3.734e-05, -0.08271), (-198.7, -3.735e-05, -0.02777), (-198.8, -3.735e-05, 0.02718), (-201.3, -3.735e-05, 0.08214), (-210.4, -3.735e-05, 0.1371), (-226.9, -3.735e-05, 0.1919), (-223.7, -3.735e-05, 0.2464), (-219.6, -3.735e-05, 0.3007), (-214.5, -3.735e-05, 0.3546), (-208.5, -3.735e-05, 0.4082), (-201.4, -3.735e-05, 0.4613), (-193.3, -3.735e-05, 0.5139), (-184.0, -3.735e-05, 0.5659), (-173.5, -3.735e-05, 0.6171), (-161.6, -3.735e-05, 0.6674), (-148.3, -3.735e-05, 0.7167), (-133.3, -3.735e-05, 0.7647), (-116.4, -3.735e-05, 0.8113), (-97.21, -3.735e-05, 0.8559), (-75.12, -3.735e-05, 0.8981), (-49.05, -3.735e-05, 0.9369), (-16.83, -3.735e-05, 0.9705), (-17.18, -1.978, -0.9718), (-49.13, -1.978, -0.938), (-74.96, -1.978, -0.899), (-96.84, -1.978, -0.8568), (-115.8, -1.978, -0.812), (-132.6, -1.978, -0.7655), (-147.4, -1.978, -0.7174), (-160.6, -1.978, -0.6681), (-172.3, -1.978, -0.6177), (-182.7, -1.978, -0.5665), (-191.9, -1.978, -0.5145), (-200.0, -1.978, -0.4619), (-207.0, -1.978, -0.4088), (-213.0, -1.978, -0.3551), (-218.1, -1.978, -0.3012), (-222.2, -1.978, -0.2469), (-225.3, -1.978, -0.1923), (-209.6, -1.978, -0.1376), (-201.0, -1.978, -0.0827), (-199.0, -1.978, -0.02777), (-199.1, -1.978, 0.02719), (-201.6, -1.978, 0.08214), (-210.7, -1.978, 0.1371), (-227.2, -1.978, 0.1919), (-224.0, -1.978, 0.2464), (-219.9, -1.978, 0.3007), (-214.8, -1.978, 0.3546), (-208.8, -1.978, 0.4082), (-201.7, -1.978, 0.4613), (-193.6, -1.978, 0.5139), (-184.3, -1.978, 0.5659), (-173.8, -1.978, 0.6171), (-161.9, -1.978, 0.6674), (-148.6, -1.978, 0.7167), (-133.6, -1.978, 0.7647), (-116.7, -1.978, 0.8113), (-97.51, -1.978, 0.8559), (-75.41, -1.978, 0.8981), (-49.35, -1.978, 0.9369), (-17.13, -1.978, 0.9705), (-18.07, -3.88, -0.9717), (-50.01, -3.88, -0.9379), (-75.84, -3.88, -0.899), (-97.73, -3.88, -0.8567), (-116.7, -3.88, -0.812), (-133.5, -3.88, -0.7654), (-148.3, -3.88, -0.7173), (-161.5, -3.88, -0.668), (-173.2, -3.88, -0.6177), (-183.6, -3.88, -0.5664), (-192.8, -3.88, -0.5145), (-200.9, -3.88, -0.4619), (-207.9, -3.88, -0.4087), (-213.9, -3.88, -0.3551), (-218.9, -3.88, -0.3011), (-223.0, -3.88, -0.2468), (-226.2, -3.88, -0.1923), (-210.5, -3.88, -0.1375), (-201.9, -3.88, -0.08268), (-199.8, -3.88, -0.02775), (-200.0, -3.88, 0.0272), (-202.4, -3.88, 0.08215), (-211.6, -3.88, 0.1371), (-228.0, -3.88, 0.1919), (-224.9, -3.88, 0.2464), (-220.8, -3.88, 0.3007), (-215.7, -3.88, 0.3546), (-209.7, -3.88, 0.4082), (-202.6, -3.88, 0.4613), (-194.4, -3.88, 0.5139), (-185.2, -3.88, 0.5659), (-174.6, -3.88, 0.6171), (-162.8, -3.88, 0.6674), (-149.5, -3.88, 0.7167), (-134.5, -3.88, 0.7647), (-117.6, -3.88, 0.8113), (-98.39, -3.88, 0.8559), (-76.29, -3.88, 0.8981), (-50.23, -3.88, 0.9369), (-18.01, -3.88, 0.9705), (-19.63, -5.632, -0.9718), (-51.45, -5.632, -0.9379), (-77.27, -5.632, -0.8989), (-99.16, -5.632, -0.8567), (-118.2, -5.632, -0.8119), (-134.9, -5.632, -0.7654), (-149.7, -5.632, -0.7173), (-162.9, -5.632, -0.668), (-174.6, -5.632, -0.6176), (-185.0, -5.632, -0.5664), (-194.2, -5.632, -0.5144), (-202.3, -5.632, -0.4618), (-209.3, -5.632, -0.4087), (-215.3, -5.632, -0.3551), (-220.3, -5.632, -0.3011), (-224.4, -5.632, -0.2468), (-227.6, -5.632, -0.1922), (-211.9, -5.632, -0.1375), (-203.3, -5.632, -0.08265), (-201.2, -5.632, -0.02772), (-201.4, -5.632, 0.02723), (-203.9, -5.632, 0.08217), (-213.0, -5.632, 0.1371), (-229.5, -5.632, 0.1919), (-226.3, -5.632, 0.2464), (-222.2, -5.632, 0.3007), (-217.1, -5.632, 0.3546), (-211.1, -5.632, 0.4082), (-204.0, -5.632, 0.4613), (-195.9, -5.632, 0.5139), (-186.6, -5.632, 0.5659), (-176.0, -5.632, 0.6171), (-164.2, -5.632, 0.6674), (-150.9, -5.632, 0.7167), (-135.9, -5.632, 0.7647), (-119.0, -5.632, 0.8113), (-99.81, -5.632, 0.8559), (-77.72, -5.632, 0.8981), (-51.66, -5.632, 0.9369), (-19.55, -5.632, 0.9707), (-21.86, -7.169, -0.9722), (-53.61, -7.169, -0.9382), (-79.32, -7.169, -0.8991), (-101.1, -7.169, -0.8567), (-120.1, -7.169, -0.8119), (-136.8, -7.169, -0.7653), (-151.6, -7.169, -0.7172), (-164.8, -7.169, -0.6679), (-176.5, -7.169, -0.6175), (-186.9, -7.169, -0.5663), (-196.1, -7.169, -0.5144), (-204.2, -7.169, -0.4617), (-211.2, -7.169, -0.4086), (-217.2, -7.169, -0.355), (-222.3, -7.169, -0.301), (-226.4, -7.169, -0.2467), (-229.5, -7.169, -0.1922), (-213.8, -7.169, -0.1375), (-205.2, -7.169, -0.08261), (-203.2, -7.169, -0.02768), (-203.3, -7.169, 0.02726), (-205.8, -7.169, 0.0822), (-214.9, -7.169, 0.1371), (-231.4, -7.169, 0.1919), (-228.2, -7.169, 0.2464), (-224.1, -7.169, 0.3007), (-219.0, -7.169, 0.3546), (-213.0, -7.169, 0.4082), (-205.9, -7.169, 0.4613), (-197.8, -7.169, 0.5139), (-188.5, -7.169, 0.5659), (-178.0, -7.169, 0.6171), (-166.1, -7.169, 0.6674), (-152.8, -7.169, 0.7167), (-137.8, -7.169, 0.7647), (-120.9, -7.169, 0.8113), (-101.8, -7.169, 0.856), (-79.76, -7.169, 0.8983), (-53.8, -7.169, 0.9373), (-21.77, -7.169, 0.9711), (-24.76, -8.429, -0.9729), (-56.32, -8.429, -0.9386), (-81.91, -8.429, -0.8993), (-103.6, -8.429, -0.8568), (-122.6, -8.429, -0.812), (-139.2, -8.429, -0.7653), (-154.0, -8.429, -0.7172), (-167.2, -8.429, -0.6678), (-178.9, -8.429, -0.6175), (-189.3, -8.429, -0.5662), (-198.5, -8.429, -0.5143), (-206.5, -8.429, -0.4617), (-213.6, -8.429, -0.4085), (-219.6, -8.429, -0.3549), (-224.6, -8.429, -0.301), (-228.7, -8.429, -0.2467), (-231.9, -8.429, -0.1921), (-216.1, -8.429, -0.1374), (-207.5, -8.429, -0.08255), (-205.5, -8.429, -0.02764), (-205.7, -8.429, 0.0273), (-208.1, -8.429, 0.08223), (-217.2, -8.429, 0.1371), (-233.7, -8.429, 0.1919), (-230.5, -8.429, 0.2464), (-226.4, -8.429, 0.3007), (-221.4, -8.429, 0.3546), (-215.3, -8.429, 0.4082), (-208.3, -8.429, 0.4613), (-200.1, -8.429, 0.5139), (-190.8, -8.429, 0.5659), (-180.3, -8.429, 0.6171), (-168.5, -8.429, 0.6674), (-155.2, -8.429, 0.7168), (-140.2, -8.429, 0.7649), (-123.4, -8.429, 0.8115), (-104.3, -8.429, 0.8562), (-82.33, -8.429, 0.8987), (-56.49, -8.429, 0.9378), (-24.64, -8.429, 0.972), (-28.07, -9.366, -0.9738), (-59.44, -9.366, -0.9392), (-84.91, -9.366, -0.8997), (-106.6, -9.366, -0.8571), (-125.4, -9.366, -0.8122), (-142.0, -9.366, -0.7654), (-156.8, -9.366, -0.7172), (-169.9, -9.366, -0.6678), (-181.6, -9.366, -0.6174), (-192.0, -9.366, -0.5662), (-201.2, -9.366, -0.5142), (-209.2, -9.366, -0.4616), (-216.2, -9.366, -0.4084), (-222.2, -9.366, -0.3548), (-227.2, -9.366, -0.3009), (-231.3, -9.366, -0.2466), (-234.5, -9.366, -0.1921), (-218.8, -9.366, -0.1373), (-210.2, -9.366, -0.08249), (-208.1, -9.366, -0.02758), (-208.3, -9.366, 0.02735), (-210.7, -9.366, 0.08226), (-219.9, -9.366, 0.1371), (-236.3, -9.366, 0.1919), (-233.2, -9.366, 0.2464), (-229.1, -9.366, 0.3007), (-224.0, -9.366, 0.3546), (-218.0, -9.366, 0.4082), (-210.9, -9.366, 0.4613), (-202.8, -9.366, 0.5139), (-193.5, -9.366, 0.5659), (-183.0, -9.366, 0.6172), (-171.2, -9.366, 0.6675), (-157.9, -9.366, 0.7169), (-143.0, -9.366, 0.7651), (-126.2, -9.366, 0.8118), (-107.2, -9.366, 0.8567), (-85.31, -9.366, 0.8992), (-59.59, -9.366, 0.9386), (-27.93, -9.366, 0.973), (-31.65, -9.943, -0.9748), (-62.84, -9.943, -0.9399), (-88.21, -9.943, -0.9003), (-109.8, -9.943, -0.8575), (-128.6, -9.943, -0.8124), (-145.1, -9.943, -0.7656), (-159.8, -9.943, -0.7173), (-172.9, -9.943, -0.6678), (-184.6, -9.943, -0.6174), (-194.9, -9.943, -0.5661), (-204.1, -9.943, -0.5141), (-212.1, -9.943, -0.4615), (-219.1, -9.943, -0.4084), (-225.1, -9.943, -0.3548), (-230.1, -9.943, -0.3008), (-234.2, -9.943, -0.2465), (-237.4, -9.943, -0.192), (-221.7, -9.943, -0.1373), (-213.1, -9.943, -0.08243), (-211.0, -9.943, -0.02752), (-211.2, -9.943, 0.02739), (-213.6, -9.943, 0.0823), (-222.7, -9.943, 0.1371), (-239.2, -9.943, 0.1919), (-236.1, -9.943, 0.2464), (-232.0, -9.943, 0.3007), (-226.9, -9.943, 0.3546), (-220.9, -9.943, 0.4082), (-213.8, -9.943, 0.4614), (-205.7, -9.943, 0.514), (-196.4, -9.943, 0.566), (-186.0, -9.943, 0.6173), (-174.2, -9.943, 0.6677), (-161.0, -9.943, 0.7171), (-146.1, -9.943, 0.7653), (-129.4, -9.943, 0.8121), (-110.4, -9.943, 0.8572), (-88.59, -9.943, 0.8998), (-62.96, -9.943, 0.9394), (-31.48, -9.943, 0.9741)], [], [(0, 1, 3, 2), (2, 3, 5, 4), (4, 5, 7, 6), (6, 7, 9, 8), (8, 9, 11, 10), (10, 11, 13, 12), (12, 13, 15, 14), (14, 15, 17, 16), (16, 17, 19, 18), (18, 19, 21, 20), (20, 21, 23, 22), (22, 23, 25, 24), (24, 25, 27, 26), (26, 27, 29, 28), (28, 29, 31, 30), (30, 31, 33, 32), (32, 33, 35, 34), (34, 35, 37, 36), (36, 37, 39, 38), (38, 39, 41, 40), (40, 41, 43, 42), (42, 43, 45, 44), (44, 45, 47, 46), (46, 47, 49, 48), (48, 49, 51, 50), (50, 51, 53, 52), (52, 53, 55, 54), (54, 55, 57, 56), (56, 57, 59, 58), (58, 59, 61, 60), (3, 1, 63, 61, 59, 57, 55, 53, 51, 49, 47, 45, 43, 41, 39, 37, 35, 33, 31, 29, 27, 25, 23, 21, 19, 17, 15, 13, 11, 9, 7, 5), (62, 63, 1, 0), (60, 61, 63, 62), (0, 2, 4, 6, 8, 10, 12, 14, 16, 18, 20, 22, 24, 26, 28, 30, 32, 34, 36, 38, 40, 42, 44, 46, 48, 50, 52, 54, 56, 58, 60, 62), (167, 65, 67, 168), (168, 67, 69, 208), (208, 69, 71, 248), (248, 71, 73, 288), (288, 73, 75, 328), (328, 75, 77, 368), (368, 77, 79, 408), (408, 79, 81, 448), (448, 81, 83, 488), (488, 83, 85, 528), (528, 85, 87, 568), (568, 87, 89, 608), (608, 89, 91, 648), (648, 91, 93, 688), (688, 93, 95, 728), (728, 95, 97, 768), (768, 97, 99, 808), (808, 99, 101, 848), (848, 101, 103, 888), (888, 103, 105, 928), (928, 105, 107, 968), (968, 107, 109, 1008), (1008, 109, 111, 1048), (1048, 111, 113, 1088), (1088, 113, 115, 1128), (1128, 115, 117, 1168), (1168, 117, 119, 1208), (1208, 119, 121, 1248), (1248, 121, 123, 1288), (1288, 123, 125, 1328), (67, 65, 127, 125, 123, 121, 119, 117, 115, 113, 111, 109, 107, 105, 103, 101, 99, 97, 95, 93, 91, 89, 87, 85, 83, 81, 79, 77, 75, 73, 71, 69), (1328, 125, 127, 1368), (1368, 127, 65, 167), (64, 66, 68, 70, 72, 74, 76, 78, 80, 82, 84, 86, 88, 90, 92, 94, 96, 98, 100, 102, 104, 106, 108, 110, 112, 114, 116, 118, 120, 122, 124, 126), (126, 1407, 128, 64), (1407, 1406, 129, 128), (1406, 1405, 130, 129), (1405, 1404, 131, 130), (1404, 1403, 132, 131), (1403, 1402, 133, 132), (1402, 1401, 134, 133), (1401, 1400, 135, 134), (1400, 1399, 136, 135), (1399, 1398, 137, 136), (1398, 1397, 138, 137), (1397, 1396, 139, 138), (1396, 1395, 140, 139), (1395, 1394, 141, 140), (1394, 1393, 142, 141), (1393, 1392, 143, 142), (1392, 1391, 144, 143), (1391, 1390, 145, 144), (1390, 1389, 146, 145), (1389, 1388, 147, 146), (1388, 1387, 148, 147), (1387, 1386, 149, 148), (1386, 1385, 150, 149), (1385, 1384, 151, 150), (1384, 1383, 152, 151), (1383, 1382, 153, 152), (1382, 1381, 154, 153), (1381, 1380, 155, 154), (1380, 1379, 156, 155), (1379, 1378, 157, 156), (1378, 1377, 158, 157), (1377, 1376, 159, 158), (1376, 1375, 160, 159), (1375, 1374, 161, 160), (1374, 1373, 162, 161), (1373, 1372, 163, 162), (1372, 1371, 164, 163), (1371, 1370, 165, 164), (1370, 1369, 166, 165), (1369, 1368, 167, 166), (124, 1367, 1407, 126), (1367, 1366, 1406, 1407), (1366, 1365, 1405, 1406), (1365, 1364, 1404, 1405), (1364, 1363, 1403, 1404), (1363, 1362, 1402, 1403), (1362, 1361, 1401, 1402), (1361, 1360, 1400, 1401), (1360, 1359, 1399, 1400), (1359, 1358, 1398, 1399), (1358, 1357, 1397, 1398), (1357, 1356, 1396, 1397), (1356, 1355, 1395, 1396), (1355, 1354, 1394, 1395), (1354, 1353, 1393, 1394), (1353, 1352, 1392, 1393), (1352, 1351, 1391, 1392), (1351, 1350, 1390, 1391), (1350, 1349, 1389, 1390), (1349, 1348, 1388, 1389), (1348, 1347, 1387, 1388), (1347, 1346, 1386, 1387), (1346, 1345, 1385, 1386), (1345, 1344, 1384, 1385), (1344, 1343, 1383, 1384), (1343, 1342, 1382, 1383), (1342, 1341, 1381, 1382), (1341, 1340, 1380, 1381), (1340, 1339, 1379, 1380), (1339, 1338, 1378, 1379), (1338, 1337, 1377, 1378), (1337, 1336, 1376, 1377), (1336, 1335, 1375, 1376), (1335, 1334, 1374, 1375), (1334, 1333, 1373, 1374), (1333, 1332, 1372, 1373), (1332, 1331, 1371, 1372), (1331, 1330, 1370, 1371), (1330, 1329, 1369, 1370), (1329, 1328, 1368, 1369), (122, 1327, 1367, 124), (1327, 1326, 1366, 1367), (1326, 1325, 1365, 1366), (1325, 1324, 1364, 1365), (1324, 1323, 1363, 1364), (1323, 1322, 1362, 1363), (1322, 1321, 1361, 1362), (1321, 1320, 1360, 1361), (1320, 1319, 1359, 1360), (1319, 1318, 1358, 1359), (1318, 1317, 1357, 1358), (1317, 1316, 1356, 1357), (1316, 1315, 1355, 1356), (1315, 1314, 1354, 1355), (1314, 1313, 1353, 1354), (1313, 1312, 1352, 1353), (1312, 1311, 1351, 1352), (1311, 1310, 1350, 1351), (1310, 1309, 1349, 1350), (1309, 1308, 1348, 1349), (1308, 1307, 1347, 1348), (1307, 1306, 1346, 1347), (1306, 1305, 1345, 1346), (1305, 1304, 1344, 1345), (1304, 1303, 1343, 1344), (1303, 1302, 1342, 1343), (1302, 1301, 1341, 1342), (1301, 1300, 1340, 1341), (1300, 1299, 1339, 1340), (1299, 1298, 1338, 1339), (1298, 1297, 1337, 1338), (1297, 1296, 1336, 1337), (1296, 1295, 1335, 1336), (1295, 1294, 1334, 1335), (1294, 1293, 1333, 1334), (1293, 1292, 1332, 1333), (1292, 1291, 1331, 1332), (1291, 1290, 1330, 1331), (1290, 1289, 1329, 1330), (1289, 1288, 1328, 1329), (120, 1287, 1327, 122), (1287, 1286, 1326, 1327), (1286, 1285, 1325, 1326), (1285, 1284, 1324, 1325), (1284, 1283, 1323, 1324), (1283, 1282, 1322, 1323), (1282, 1281, 1321, 1322), (1281, 1280, 1320, 1321), (1280, 1279, 1319, 1320), (1279, 1278, 1318, 1319), (1278, 1277, 1317, 1318), (1277, 1276, 1316, 1317), (1276, 1275, 1315, 1316), (1275, 1274, 1314, 1315), (1274, 1273, 1313, 1314), (1273, 1272, 1312, 1313), (1272, 1271, 1311, 1312), (1271, 1270, 1310, 1311), (1270, 1269, 1309, 1310), (1269, 1268, 1308, 1309), (1268, 1267, 1307, 1308), (1267, 1266, 1306, 1307), (1266, 1265, 1305, 1306), (1265, 1264, 1304, 1305), (1264, 1263, 1303, 1304), (1263, 1262, 1302, 1303), (1262, 1261, 1301, 1302), (1261, 1260, 1300, 1301), (1260, 1259, 1299, 1300), (1259, 1258, 1298, 1299), (1258, 1257, 1297, 1298), (1257, 1256, 1296, 1297), (1256, 1255, 1295, 1296), (1255, 1254, 1294, 1295), (1254, 1253, 1293, 1294), (1253, 1252, 1292, 1293), (1252, 1251, 1291, 1292), (1251, 1250, 1290, 1291), (1250, 1249, 1289, 1290), (1249, 1248, 1288, 1289), (118, 1247, 1287, 120), (1247, 1246, 1286, 1287), (1246, 1245, 1285, 1286), (1245, 1244, 1284, 1285), (1244, 1243, 1283, 1284), (1243, 1242, 1282, 1283), (1242, 1241, 1281, 1282), (1241, 1240, 1280, 1281), (1240, 1239, 1279, 1280), (1239, 1238, 1278, 1279), (1238, 1237, 1277, 1278), (1237, 1236, 1276, 1277), (1236, 1235, 1275, 1276), (1235, 1234, 1274, 1275), (1234, 1233, 1273, 1274), (1233, 1232, 1272, 1273), (1232, 1231, 1271, 1272), (1231, 1230, 1270, 1271), (1230, 1229, 1269, 1270), (1229, 1228, 1268, 1269), (1228, 1227, 1267, 1268), (1227, 1226, 1266, 1267), (1226, 1225, 1265, 1266), (1225, 1224, 1264, 1265), (1224, 1223, 1263, 1264), (1223, 1222, 1262, 1263), (1222, 1221, 1261, 1262), (1221, 1220, 1260, 1261), (1220, 1219, 1259, 1260), (1219, 1218, 1258, 1259), (1218, 1217, 1257, 1258), (1217, 1216, 1256, 1257), (1216, 1215, 1255, 1256), (1215, 1214, 1254, 1255), (1214, 1213, 1253, 1254), (1213, 1212, 1252, 1253), (1212, 1211, 1251, 1252), (1211, 1210, 1250, 1251), (1210, 1209, 1249, 1250), (1209, 1208, 1248, 1249), (116, 1207, 1247, 118), (1207, 1206, 1246, 1247), (1206, 1205, 1245, 1246), (1205, 1204, 1244, 1245), (1204, 1203, 1243, 1244), (1203, 1202, 1242, 1243), (1202, 1201, 1241, 1242), (1201, 1200, 1240, 1241), (1200, 1199, 1239, 1240), (1199, 1198, 1238, 1239), (1198, 1197, 1237, 1238), (1197, 1196, 1236, 1237), (1196, 1195, 1235, 1236), (1195, 1194, 1234, 1235), (1194, 1193, 1233, 1234), (1193, 1192, 1232, 1233), (1192, 1191, 1231, 1232), (1191, 1190, 1230, 1231), (1190, 1189, 1229, 1230), (1189, 1188, 1228, 1229), (1188, 1187, 1227, 1228), (1187, 1186, 1226, 1227), (1186, 1185, 1225, 1226), (1185, 1184, 1224, 1225), (1184, 1183, 1223, 1224), (1183, 1182, 1222, 1223), (1182, 1181, 1221, 1222), (1181, 1180, 1220, 1221), (1180, 1179, 1219, 1220), (1179, 1178, 1218, 1219), (1178, 1177, 1217, 1218), (1177, 1176, 1216, 1217), (1176, 1175, 1215, 1216), (1175, 1174, 1214, 1215), (1174, 1173, 1213, 1214), (1173, 1172, 1212, 1213), (1172, 1171, 1211, 1212), (1171, 1170, 1210, 1211), (1170, 1169, 1209, 1210), (1169, 1168, 1208, 1209), (114, 1167, 1207, 116), (1167, 1166, 1206, 1207), (1166, 1165, 1205, 1206), (1165, 1164, 1204, 1205), (1164, 1163, 1203, 1204), (1163, 1162, 1202, 1203), (1162, 1161, 1201, 1202), (1161, 1160, 1200, 1201), (1160, 1159, 1199, 1200), (1159, 1158, 1198, 1199), (1158, 1157, 1197, 1198), (1157, 1156, 1196, 1197), (1156, 1155, 1195, 1196), (1155, 1154, 1194, 1195), (1154, 1153, 1193, 1194), (1153, 1152, 1192, 1193), (1152, 1151, 1191, 1192), (1151, 1150, 1190, 1191), (1150, 1149, 1189, 1190), (1149, 1148, 1188, 1189), (1148, 1147, 1187, 1188), (1147, 1146, 1186, 1187), (1146, 1145, 1185, 1186), (1145, 1144, 1184, 1185), (1144, 1143, 1183, 1184), (1143, 1142, 1182, 1183), (1142, 1141, 1181, 1182), (1141, 1140, 1180, 1181), (1140, 1139, 1179, 1180), (1139, 1138, 1178, 1179), (1138, 1137, 1177, 1178), (1137, 1136, 1176, 1177), (1136, 1135, 1175, 1176), (1135, 1134, 1174, 1175), (1134, 1133, 1173, 1174), (1133, 1132, 1172, 1173), (1132, 1131, 1171, 1172), (1131, 1130, 1170, 1171), (1130, 1129, 1169, 1170), (1129, 1128, 1168, 1169), (112, 1127, 1167, 114), (1127, 1126, 1166, 1167), (1126, 1125, 1165, 1166), (1125, 1124, 1164, 1165), (1124, 1123, 1163, 1164), (1123, 1122, 1162, 1163), (1122, 1121, 1161, 1162), (1121, 1120, 1160, 1161), (1120, 1119, 1159, 1160), (1119, 1118, 1158, 1159), (1118, 1117, 1157, 1158), (1117, 1116, 1156, 1157), (1116, 1115, 1155, 1156), (1115, 1114, 1154, 1155), (1114, 1113, 1153, 1154), (1113, 1112, 1152, 1153), (1112, 1111, 1151, 1152), (1111, 1110, 1150, 1151), (1110, 1109, 1149, 1150), (1109, 1108, 1148, 1149), (1108, 1107, 1147, 1148), (1107, 1106, 1146, 1147), (1106, 1105, 1145, 1146), (1105, 1104, 1144, 1145), (1104, 1103, 1143, 1144), (1103, 1102, 1142, 1143), (1102, 1101, 1141, 1142), (1101, 1100, 1140, 1141), (1100, 1099, 1139, 1140), (1099, 1098, 1138, 1139), (1098, 1097, 1137, 1138), (1097, 1096, 1136, 1137), (1096, 1095, 1135, 1136), (1095, 1094, 1134, 1135), (1094, 1093, 1133, 1134), (1093, 1092, 1132, 1133), (1092, 1091, 1131, 1132), (1091, 1090, 1130, 1131), (1090, 1089, 1129, 1130), (1089, 1088, 1128, 1129), (110, 1087, 1127, 112), (1087, 1086, 1126, 1127), (1086, 1085, 1125, 1126), (1085, 1084, 1124, 1125), (1084, 1083, 1123, 1124), (1083, 1082, 1122, 1123), (1082, 1081, 1121, 1122), (1081, 1080, 1120, 1121), (1080, 1079, 1119, 1120), (1079, 1078, 1118, 1119), (1078, 1077, 1117, 1118), (1077, 1076, 1116, 1117), (1076, 1075, 1115, 1116), (1075, 1074, 1114, 1115), (1074, 1073, 1113, 1114), (1073, 1072, 1112, 1113), (1072, 1071, 1111, 1112), (1071, 1070, 1110, 1111), (1070, 1069, 1109, 1110), (1069, 1068, 1108, 1109), (1068, 1067, 1107, 1108), (1067, 1066, 1106, 1107), (1066, 1065, 1105, 1106), (1065, 1064, 1104, 1105), (1064, 1063, 1103, 1104), (1063, 1062, 1102, 1103), (1062, 1061, 1101, 1102), (1061, 1060, 1100, 1101), (1060, 1059, 1099, 1100), (1059, 1058, 1098, 1099), (1058, 1057, 1097, 1098), (1057, 1056, 1096, 1097), (1056, 1055, 1095, 1096), (1055, 1054, 1094, 1095), (1054, 1053, 1093, 1094), (1053, 1052, 1092, 1093), (1052, 1051, 1091, 1092), (1051, 1050, 1090, 1091), (1050, 1049, 1089, 1090), (1049, 1048, 1088, 1089), (108, 1047, 1087, 110), (1047, 1046, 1086, 1087), (1046, 1045, 1085, 1086), (1045, 1044, 1084, 1085), (1044, 1043, 1083, 1084), (1043, 1042, 1082, 1083), (1042, 1041, 1081, 1082), (1041, 1040, 1080, 1081), (1040, 1039, 1079, 1080), (1039, 1038, 1078, 1079), (1038, 1037, 1077, 1078), (1037, 1036, 1076, 1077), (1036, 1035, 1075, 1076), (1035, 1034, 1074, 1075), (1034, 1033, 1073, 1074), (1033, 1032, 1072, 1073), (1032, 1031, 1071, 1072), (1031, 1030, 1070, 1071), (1030, 1029, 1069, 1070), (1029, 1028, 1068, 1069), (1028, 1027, 1067, 1068), (1027, 1026, 1066, 1067), (1026, 1025, 1065, 1066), (1025, 1024, 1064, 1065), (1024, 1023, 1063, 1064), (1023, 1022, 1062, 1063), (1022, 1021, 1061, 1062), (1021, 1020, 1060, 1061), (1020, 1019, 1059, 1060), (1019, 1018, 1058, 1059), (1018, 1017, 1057, 1058), (1017, 1016, 1056, 1057), (1016, 1015, 1055, 1056), (1015, 1014, 1054, 1055), (1014, 1013, 1053, 1054), (1013, 1012, 1052, 1053), (1012, 1011, 1051, 1052), (1011, 1010, 1050, 1051), (1010, 1009, 1049, 1050), (1009, 1008, 1048, 1049), (106, 1007, 1047, 108), (1007, 1006, 1046, 1047), (1006, 1005, 1045, 1046), (1005, 1004, 1044, 1045), (1004, 1003, 1043, 1044), (1003, 1002, 1042, 1043), (1002, 1001, 1041, 1042), (1001, 1000, 1040, 1041), (1000, 999, 1039, 1040), (999, 998, 1038, 1039), (998, 997, 1037, 1038), (997, 996, 1036, 1037), (996, 995, 1035, 1036), (995, 994, 1034, 1035), (994, 993, 1033, 1034), (993, 992, 1032, 1033), (992, 991, 1031, 1032), (991, 990, 1030, 1031), (990, 989, 1029, 1030), (989, 988, 1028, 1029), (988, 987, 1027, 1028), (987, 986, 1026, 1027), (986, 985, 1025, 1026), (985, 984, 1024, 1025), (984, 983, 1023, 1024), (983, 982, 1022, 1023), (982, 981, 1021, 1022), (981, 980, 1020, 1021), (980, 979, 1019, 1020), (979, 978, 1018, 1019), (978, 977, 1017, 1018), (977, 976, 1016, 1017), (976, 975, 1015, 1016), (975, 974, 1014, 1015), (974, 973, 1013, 1014), (973, 972, 1012, 1013), (972, 971, 1011, 1012), (971, 970, 1010, 1011), (970, 969, 1009, 1010), (969, 968, 1008, 1009), (104, 967, 1007, 106), (967, 966, 1006, 1007), (966, 965, 1005, 1006), (965, 964, 1004, 1005), (964, 963, 1003, 1004), (963, 962, 1002, 1003), (962, 961, 1001, 1002), (961, 960, 1000, 1001), (960, 959, 999, 1000), (959, 958, 998, 999), (958, 957, 997, 998), (957, 956, 996, 997), (956, 955, 995, 996), (955, 954, 994, 995), (954, 953, 993, 994), (953, 952, 992, 993), (952, 951, 991, 992), (951, 950, 990, 991), (950, 949, 989, 990), (949, 948, 988, 989), (948, 947, 987, 988), (947, 946, 986, 987), (946, 945, 985, 986), (945, 944, 984, 985), (944, 943, 983, 984), (943, 942, 982, 983), (942, 941, 981, 982), (941, 940, 980, 981), (940, 939, 979, 980), (939, 938, 978, 979), (938, 937, 977, 978), (937, 936, 976, 977), (936, 935, 975, 976), (935, 934, 974, 975), (934, 933, 973, 974), (933, 932, 972, 973), (932, 931, 971, 972), (931, 930, 970, 971), (930, 929, 969, 970), (929, 928, 968, 969), (102, 927, 967, 104), (927, 926, 966, 967), (926, 925, 965, 966), (925, 924, 964, 965), (924, 923, 963, 964), (923, 922, 962, 963), (922, 921, 961, 962), (921, 920, 960, 961), (920, 919, 959, 960), (919, 918, 958, 959), (918, 917, 957, 958), (917, 916, 956, 957), (916, 915, 955, 956), (915, 914, 954, 955), (914, 913, 953, 954), (913, 912, 952, 953), (912, 911, 951, 952), (911, 910, 950, 951), (910, 909, 949, 950), (909, 908, 948, 949), (908, 907, 947, 948), (907, 906, 946, 947), (906, 905, 945, 946), (905, 904, 944, 945), (904, 903, 943, 944), (903, 902, 942, 943), (902, 901, 941, 942), (901, 900, 940, 941), (900, 899, 939, 940), (899, 898, 938, 939), (898, 897, 937, 938), (897, 896, 936, 937), (896, 895, 935, 936), (895, 894, 934, 935), (894, 893, 933, 934), (893, 892, 932, 933), (892, 891, 931, 932), (891, 890, 930, 931), (890, 889, 929, 930), (889, 888, 928, 929), (100, 887, 927, 102), (887, 886, 926, 927), (886, 885, 925, 926), (885, 884, 924, 925), (884, 883, 923, 924), (883, 882, 922, 923), (882, 881, 921, 922), (881, 880, 920, 921), (880, 879, 919, 920), (879, 878, 918, 919), (878, 877, 917, 918), (877, 876, 916, 917), (876, 875, 915, 916), (875, 874, 914, 915), (874, 873, 913, 914), (873, 872, 912, 913), (872, 871, 911, 912), (871, 870, 910, 911), (870, 869, 909, 910), (869, 868, 908, 909), (868, 867, 907, 908), (867, 866, 906, 907), (866, 865, 905, 906), (865, 864, 904, 905), (864, 863, 903, 904), (863, 862, 902, 903), (862, 861, 901, 902), (861, 860, 900, 901), (860, 859, 899, 900), (859, 858, 898, 899), (858, 857, 897, 898), (857, 856, 896, 897), (856, 855, 895, 896), (855, 854, 894, 895), (854, 853, 893, 894), (853, 852, 892, 893), (852, 851, 891, 892), (851, 850, 890, 891), (850, 849, 889, 890), (849, 848, 888, 889), (98, 847, 887, 100), (847, 846, 886, 887), (846, 845, 885, 886), (845, 844, 884, 885), (844, 843, 883, 884), (843, 842, 882, 883), (842, 841, 881, 882), (841, 840, 880, 881), (840, 839, 879, 880), (839, 838, 878, 879), (838, 837, 877, 878), (837, 836, 876, 877), (836, 835, 875, 876), (835, 834, 874, 875), (834, 833, 873, 874), (833, 832, 872, 873), (832, 831, 871, 872), (831, 830, 870, 871), (830, 829, 869, 870), (829, 828, 868, 869), (828, 827, 867, 868), (827, 826, 866, 867), (826, 825, 865, 866), (825, 824, 864, 865), (824, 823, 863, 864), (823, 822, 862, 863), (822, 821, 861, 862), (821, 820, 860, 861), (820, 819, 859, 860), (819, 818, 858, 859), (818, 817, 857, 858), (817, 816, 856, 857), (816, 815, 855, 856), (815, 814, 854, 855), (814, 813, 853, 854), (813, 812, 852, 853), (812, 811, 851, 852), (811, 810, 850, 851), (810, 809, 849, 850), (809, 808, 848, 849), (96, 807, 847, 98), (807, 806, 846, 847), (806, 805, 845, 846), (805, 804, 844, 845), (804, 803, 843, 844), (803, 802, 842, 843), (802, 801, 841, 842), (801, 800, 840, 841), (800, 799, 839, 840), (799, 798, 838, 839), (798, 797, 837, 838), (797, 796, 836, 837), (796, 795, 835, 836), (795, 794, 834, 835), (794, 793, 833, 834), (793, 792, 832, 833), (792, 791, 831, 832), (791, 790, 830, 831), (790, 789, 829, 830), (789, 788, 828, 829), (788, 787, 827, 828), (787, 786, 826, 827), (786, 785, 825, 826), (785, 784, 824, 825), (784, 783, 823, 824), (783, 782, 822, 823), (782, 781, 821, 822), (781, 780, 820, 821), (780, 779, 819, 820), (779, 778, 818, 819), (778, 777, 817, 818), (777, 776, 816, 817), (776, 775, 815, 816), (775, 774, 814, 815), (774, 773, 813, 814), (773, 772, 812, 813), (772, 771, 811, 812), (771, 770, 810, 811), (770, 769, 809, 810), (769, 768, 808, 809), (94, 767, 807, 96), (767, 766, 806, 807), (766, 765, 805, 806), (765, 764, 804, 805), (764, 763, 803, 804), (763, 762, 802, 803), (762, 761, 801, 802), (761, 760, 800, 801), (760, 759, 799, 800), (759, 758, 798, 799), (758, 757, 797, 798), (757, 756, 796, 797), (756, 755, 795, 796), (755, 754, 794, 795), (754, 753, 793, 794), (753, 752, 792, 793), (752, 751, 791, 792), (751, 750, 790, 791), (750, 749, 789, 790), (749, 748, 788, 789), (748, 747, 787, 788), (747, 746, 786, 787), (746, 745, 785, 786), (745, 744, 784, 785), (744, 743, 783, 784), (743, 742, 782, 783), (742, 741, 781, 782), (741, 740, 780, 781), (740, 739, 779, 780), (739, 738, 778, 779), (738, 737, 777, 778), (737, 736, 776, 777), (736, 735, 775, 776), (735, 734, 774, 775), (734, 733, 773, 774), (733, 732, 772, 773), (732, 731, 771, 772), (731, 730, 770, 771), (730, 729, 769, 770), (729, 728, 768, 769), (92, 727, 767, 94), (727, 726, 766, 767), (726, 725, 765, 766), (725, 724, 764, 765), (724, 723, 763, 764), (723, 722, 762, 763), (722, 721, 761, 762), (721, 720, 760, 761), (720, 719, 759, 760), (719, 718, 758, 759), (718, 717, 757, 758), (717, 716, 756, 757), (716, 715, 755, 756), (715, 714, 754, 755), (714, 713, 753, 754), (713, 712, 752, 753), (712, 711, 751, 752), (711, 710, 750, 751), (710, 709, 749, 750), (709, 708, 748, 749), (708, 707, 747, 748), (707, 706, 746, 747), (706, 705, 745, 746), (705, 704, 744, 745), (704, 703, 743, 744), (703, 702, 742, 743), (702, 701, 741, 742), (701, 700, 740, 741), (700, 699, 739, 740), (699, 698, 738, 739), (698, 697, 737, 738), (697, 696, 736, 737), (696, 695, 735, 736), (695, 694, 734, 735), (694, 693, 733, 734), (693, 692, 732, 733), (692, 691, 731, 732), (691, 690, 730, 731), (690, 689, 729, 730), (689, 688, 728, 729), (90, 687, 727, 92), (687, 686, 726, 727), (686, 685, 725, 726), (685, 684, 724, 725), (684, 683, 723, 724), (683, 682, 722, 723), (682, 681, 721, 722), (681, 680, 720, 721), (680, 679, 719, 720), (679, 678, 718, 719), (678, 677, 717, 718), (677, 676, 716, 717), (676, 675, 715, 716), (675, 674, 714, 715), (674, 673, 713, 714), (673, 672, 712, 713), (672, 671, 711, 712), (671, 670, 710, 711), (670, 669, 709, 710), (669, 668, 708, 709), (668, 667, 707, 708), (667, 666, 706, 707), (666, 665, 705, 706), (665, 664, 704, 705), (664, 663, 703, 704), (663, 662, 702, 703), (662, 661, 701, 702), (661, 660, 700, 701), (660, 659, 699, 700), (659, 658, 698, 699), (658, 657, 697, 698), (657, 656, 696, 697), (656, 655, 695, 696), (655, 654, 694, 695), (654, 653, 693, 694), (653, 652, 692, 693), (652, 651, 691, 692), (651, 650, 690, 691), (650, 649, 689, 690), (649, 648, 688, 689), (88, 647, 687, 90), (647, 646, 686, 687), (646, 645, 685, 686), (645, 644, 684, 685), (644, 643, 683, 684), (643, 642, 682, 683), (642, 641, 681, 682), (641, 640, 680, 681), (640, 639, 679, 680), (639, 638, 678, 679), (638, 637, 677, 678), (637, 636, 676, 677), (636, 635, 675, 676), (635, 634, 674, 675), (634, 633, 673, 674), (633, 632, 672, 673), (632, 631, 671, 672), (631, 630, 670, 671), (630, 629, 669, 670), (629, 628, 668, 669), (628, 627, 667, 668), (627, 626, 666, 667), (626, 625, 665, 666), (625, 624, 664, 665), (624, 623, 663, 664), (623, 622, 662, 663), (622, 621, 661, 662), (621, 620, 660, 661), (620, 619, 659, 660), (619, 618, 658, 659), (618, 617, 657, 658), (617, 616, 656, 657), (616, 615, 655, 656), (615, 614, 654, 655), (614, 613, 653, 654), (613, 612, 652, 653), (612, 611, 651, 652), (611, 610, 650, 651), (610, 609, 649, 650), (609, 608, 648, 649), (86, 607, 647, 88), (607, 606, 646, 647), (606, 605, 645, 646), (605, 604, 644, 645), (604, 603, 643, 644), (603, 602, 642, 643), (602, 601, 641, 642), (601, 600, 640, 641), (600, 599, 639, 640), (599, 598, 638, 639), (598, 597, 637, 638), (597, 596, 636, 637), (596, 595, 635, 636), (595, 594, 634, 635), (594, 593, 633, 634), (593, 592, 632, 633), (592, 591, 631, 632), (591, 590, 630, 631), (590, 589, 629, 630), (589, 588, 628, 629), (588, 587, 627, 628), (587, 586, 626, 627), (586, 585, 625, 626), (585, 584, 624, 625), (584, 583, 623, 624), (583, 582, 622, 623), (582, 581, 621, 622), (581, 580, 620, 621), (580, 579, 619, 620), (579, 578, 618, 619), (578, 577, 617, 618), (577, 576, 616, 617), (576, 575, 615, 616), (575, 574, 614, 615), (574, 573, 613, 614), (573, 572, 612, 613), (572, 571, 611, 612), (571, 570, 610, 611), (570, 569, 609, 610), (569, 568, 608, 609), (84, 567, 607, 86), (567, 566, 606, 607), (566, 565, 605, 606), (565, 564, 604, 605), (564, 563, 603, 604), (563, 562, 602, 603), (562, 561, 601, 602), (561, 560, 600, 601), (560, 559, 599, 600), (559, 558, 598, 599), (558, 557, 597, 598), (557, 556, 596, 597), (556, 555, 595, 596), (555, 554, 594, 595), (554, 553, 593, 594), (553, 552, 592, 593), (552, 551, 591, 592), (551, 550, 590, 591), (550, 549, 589, 590), (549, 548, 588, 589), (548, 547, 587, 588), (547, 546, 586, 587), (546, 545, 585, 586), (545, 544, 584, 585), (544, 543, 583, 584), (543, 542, 582, 583), (542, 541, 581, 582), (541, 540, 580, 581), (540, 539, 579, 580), (539, 538, 578, 579), (538, 537, 577, 578), (537, 536, 576, 577), (536, 535, 575, 576), (535, 534, 574, 575), (534, 533, 573, 574), (533, 532, 572, 573), (532, 531, 571, 572), (531, 530, 570, 571), (530, 529, 569, 570), (529, 528, 568, 569), (82, 527, 567, 84), (527, 526, 566, 567), (526, 525, 565, 566), (525, 524, 564, 565), (524, 523, 563, 564), (523, 522, 562, 563), (522, 521, 561, 562), (521, 520, 560, 561), (520, 519, 559, 560), (519, 518, 558, 559), (518, 517, 557, 558), (517, 516, 556, 557), (516, 515, 555, 556), (515, 514, 554, 555), (514, 513, 553, 554), (513, 512, 552, 553), (512, 511, 551, 552), (511, 510, 550, 551), (510, 509, 549, 550), (509, 508, 548, 549), (508, 507, 547, 548), (507, 506, 546, 547), (506, 505, 545, 546), (505, 504, 544, 545), (504, 503, 543, 544), (503, 502, 542, 543), (502, 501, 541, 542), (501, 500, 540, 541), (500, 499, 539, 540), (499, 498, 538, 539), (498, 497, 537, 538), (497, 496, 536, 537), (496, 495, 535, 536), (495, 494, 534, 535), (494, 493, 533, 534), (493, 492, 532, 533), (492, 491, 531, 532), (491, 490, 530, 531), (490, 489, 529, 530), (489, 488, 528, 529), (80, 487, 527, 82), (487, 486, 526, 527), (486, 485, 525, 526), (485, 484, 524, 525), (484, 483, 523, 524), (483, 482, 522, 523), (482, 481, 521, 522), (481, 480, 520, 521), (480, 479, 519, 520), (479, 478, 518, 519), (478, 477, 517, 518), (477, 476, 516, 517), (476, 475, 515, 516), (475, 474, 514, 515), (474, 473, 513, 514), (473, 472, 512, 513), (472, 471, 511, 512), (471, 470, 510, 511), (470, 469, 509, 510), (469, 468, 508, 509), (468, 467, 507, 508), (467, 466, 506, 507), (466, 465, 505, 506), (465, 464, 504, 505), (464, 463, 503, 504), (463, 462, 502, 503), (462, 461, 501, 502), (461, 460, 500, 501), (460, 459, 499, 500), (459, 458, 498, 499), (458, 457, 497, 498), (457, 456, 496, 497), (456, 455, 495, 496), (455, 454, 494, 495), (454, 453, 493, 494), (453, 452, 492, 493), (452, 451, 491, 492), (451, 450, 490, 491), (450, 449, 489, 490), (449, 448, 488, 489), (78, 447, 487, 80), (447, 446, 486, 487), (446, 445, 485, 486), (445, 444, 484, 485), (444, 443, 483, 484), (443, 442, 482, 483), (442, 441, 481, 482), (441, 440, 480, 481), (440, 439, 479, 480), (439, 438, 478, 479), (438, 437, 477, 478), (437, 436, 476, 477), (436, 435, 475, 476), (435, 434, 474, 475), (434, 433, 473, 474), (433, 432, 472, 473), (432, 431, 471, 472), (431, 430, 470, 471), (430, 429, 469, 470), (429, 428, 468, 469), (428, 427, 467, 468), (427, 426, 466, 467), (426, 425, 465, 466), (425, 424, 464, 465), (424, 423, 463, 464), (423, 422, 462, 463), (422, 421, 461, 462), (421, 420, 460, 461), (420, 419, 459, 460), (419, 418, 458, 459), (418, 417, 457, 458), (417, 416, 456, 457), (416, 415, 455, 456), (415, 414, 454, 455), (414, 413, 453, 454), (413, 412, 452, 453), (412, 411, 451, 452), (411, 410, 450, 451), (410, 409, 449, 450), (409, 408, 448, 449), (76, 407, 447, 78), (407, 406, 446, 447), (406, 405, 445, 446), (405, 404, 444, 445), (404, 403, 443, 444), (403, 402, 442, 443), (402, 401, 441, 442), (401, 400, 440, 441), (400, 399, 439, 440), (399, 398, 438, 439), (398, 397, 437, 438), (397, 396, 436, 437), (396, 395, 435, 436), (395, 394, 434, 435), (394, 393, 433, 434), (393, 392, 432, 433), (392, 391, 431, 432), (391, 390, 430, 431), (390, 389, 429, 430), (389, 388, 428, 429), (388, 387, 427, 428), (387, 386, 426, 427), (386, 385, 425, 426), (385, 384, 424, 425), (384, 383, 423, 424), (383, 382, 422, 423), (382, 381, 421, 422), (381, 380, 420, 421), (380, 379, 419, 420), (379, 378, 418, 419), (378, 377, 417, 418), (377, 376, 416, 417), (376, 375, 415, 416), (375, 374, 414, 415), (374, 373, 413, 414), (373, 372, 412, 413), (372, 371, 411, 412), (371, 370, 410, 411), (370, 369, 409, 410), (369, 368, 408, 409), (74, 367, 407, 76), (367, 366, 406, 407), (366, 365, 405, 406), (365, 364, 404, 405), (364, 363, 403, 404), (363, 362, 402, 403), (362, 361, 401, 402), (361, 360, 400, 401), (360, 359, 399, 400), (359, 358, 398, 399), (358, 357, 397, 398), (357, 356, 396, 397), (356, 355, 395, 396), (355, 354, 394, 395), (354, 353, 393, 394), (353, 352, 392, 393), (352, 351, 391, 392), (351, 350, 390, 391), (350, 349, 389, 390), (349, 348, 388, 389), (348, 347, 387, 388), (347, 346, 386, 387), (346, 345, 385, 386), (345, 344, 384, 385), (344, 343, 383, 384), (343, 342, 382, 383), (342, 341, 381, 382), (341, 340, 380, 381), (340, 339, 379, 380), (339, 338, 378, 379), (338, 337, 377, 378), (337, 336, 376, 377), (336, 335, 375, 376), (335, 334, 374, 375), (334, 333, 373, 374), (333, 332, 372, 373), (332, 331, 371, 372), (331, 330, 370, 371), (330, 329, 369, 370), (329, 328, 368, 369), (72, 327, 367, 74), (327, 326, 366, 367), (326, 325, 365, 366), (325, 324, 364, 365), (324, 323, 363, 364), (323, 322, 362, 363), (322, 321, 361, 362), (321, 320, 360, 361), (320, 319, 359, 360), (319, 318, 358, 359), (318, 317, 357, 358), (317, 316, 356, 357), (316, 315, 355, 356), (315, 314, 354, 355), (314, 313, 353, 354), (313, 312, 352, 353), (312, 311, 351, 352), (311, 310, 350, 351), (310, 309, 349, 350), (309, 308, 348, 349), (308, 307, 347, 348), (307, 306, 346, 347), (306, 305, 345, 346), (305, 304, 344, 345), (304, 303, 343, 344), (303, 302, 342, 343), (302, 301, 341, 342), (301, 300, 340, 341), (300, 299, 339, 340), (299, 298, 338, 339), (298, 297, 337, 338), (297, 296, 336, 337), (296, 295, 335, 336), (295, 294, 334, 335), (294, 293, 333, 334), (293, 292, 332, 333), (292, 291, 331, 332), (291, 290, 330, 331), (290, 289, 329, 330), (289, 288, 328, 329), (70, 287, 327, 72), (287, 286, 326, 327), (286, 285, 325, 326), (285, 284, 324, 325), (284, 283, 323, 324), (283, 282, 322, 323), (282, 281, 321, 322), (281, 280, 320, 321), (280, 279, 319, 320), (279, 278, 318, 319), (278, 277, 317, 318), (277, 276, 316, 317), (276, 275, 315, 316), (275, 274, 314, 315), (274, 273, 313, 314), (273, 272, 312, 313), (272, 271, 311, 312), (271, 270, 310, 311), (270, 269, 309, 310), (269, 268, 308, 309), (268, 267, 307, 308), (267, 266, 306, 307), (266, 265, 305, 306), (265, 264, 304, 305), (264, 263, 303, 304), (263, 262, 302, 303), (262, 261, 301, 302), (261, 260, 300, 301), (260, 259, 299, 300), (259, 258, 298, 299), (258, 257, 297, 298), (257, 256, 296, 297), (256, 255, 295, 296), (255, 254, 294, 295), (254, 253, 293, 294), (253, 252, 292, 293), (252, 251, 291, 292), (251, 250, 290, 291), (250, 249, 289, 290), (249, 248, 288, 289), (68, 247, 287, 70), (247, 246, 286, 287), (246, 245, 285, 286), (245, 244, 284, 285), (244, 243, 283, 284), (243, 242, 282, 283), (242, 241, 281, 282), (241, 240, 280, 281), (240, 239, 279, 280), (239, 238, 278, 279), (238, 237, 277, 278), (237, 236, 276, 277), (236, 235, 275, 276), (235, 234, 274, 275), (234, 233, 273, 274), (233, 232, 272, 273), (232, 231, 271, 272), (231, 230, 270, 271), (230, 229, 269, 270), (229, 228, 268, 269), (228, 227, 267, 268), (227, 226, 266, 267), (226, 225, 265, 266), (225, 224, 264, 265), (224, 223, 263, 264), (223, 222, 262, 263), (222, 221, 261, 262), (221, 220, 260, 261), (220, 219, 259, 260), (219, 218, 258, 259), (218, 217, 257, 258), (217, 216, 256, 257), (216, 215, 255, 256), (215, 214, 254, 255), (214, 213, 253, 254), (213, 212, 252, 253), (212, 211, 251, 252), (211, 210, 250, 251), (210, 209, 249, 250), (209, 208, 248, 249), (66, 207, 247, 68), (207, 206, 246, 247), (206, 205, 245, 246), (205, 204, 244, 245), (204, 203, 243, 244), (203, 202, 242, 243), (202, 201, 241, 242), (201, 200, 240, 241), (200, 199, 239, 240), (199, 198, 238, 239), (198, 197, 237, 238), (197, 196, 236, 237), (196, 195, 235, 236), (195, 194, 234, 235), (194, 193, 233, 234), (193, 192, 232, 233), (192, 191, 231, 232), (191, 190, 230, 231), (190, 189, 229, 230), (189, 188, 228, 229), (188, 187, 227, 228), (187, 186, 226, 227), (186, 185, 225, 226), (185, 184, 224, 225), (184, 183, 223, 224), (183, 182, 222, 223), (182, 181, 221, 222), (181, 180, 220, 221), (180, 179, 219, 220), (179, 178, 218, 219), (178, 177, 217, 218), (177, 176, 216, 217), (176, 175, 215, 216), (175, 174, 214, 215), (174, 173, 213, 214), (173, 172, 212, 213), (172, 171, 211, 212), (171, 170, 210, 211), (170, 169, 209, 210), (169, 168, 208, 209), (64, 128, 207, 66), (128, 129, 206, 207), (129, 130, 205, 206), (130, 131, 204, 205), (131, 132, 203, 204), (132, 133, 202, 203), (133, 134, 201, 202), (134, 135, 200, 201), (135, 136, 199, 200), (136, 137, 198, 199), (137, 138, 197, 198), (138, 139, 196, 197), (139, 140, 195, 196), (140, 141, 194, 195), (141, 142, 193, 194), (142, 143, 192, 193), (143, 144, 191, 192), (144, 145, 190, 191), (145, 146, 189, 190), (146, 147, 188, 189), (147, 148, 187, 188), (148, 149, 186, 187), (149, 150, 185, 186), (150, 151, 184, 185), (151, 152, 183, 184), (152, 153, 182, 183), (153, 154, 181, 182), (154, 155, 180, 181), (155, 156, 179, 180), (156, 157, 178, 179), (157, 158, 177, 178), (158, 159, 176, 177), (159, 160, 175, 176), (160, 161, 174, 175), (161, 162, 173, 174), (162, 163, 172, 173), (163, 164, 171, 172), (164, 165, 170, 171), (165, 166, 169, 170), (166, 167, 168, 169)])
me_001.use_remesh_preserve_volume = False
me_001.use_remesh_preserve_attributes = False
me_001.use_mirror_vertex_groups = False
me_001.update()

# ---- objects
ob_001 = bpy.data.objects.new('円柱.001', me_001)
ob_lamp = bpy.data.objects.new('Lamp', light_lamp)
ob_camera = bpy.data.objects.new('Camera', cam_camera)

# ---- transforms, parenting, visibility, modifiers, constraints
ob_001.location = (0.0, 0.0, 0.0)
ob_001.scale = (-0.008509, -0.008509, -3.381)
ob_001.lineart.crease_threshold = 0.0
ob_lamp.location = (4.076, 1.005, 5.904)
ob_lamp.rotation_euler = (0.6503, 0.05522, 1.866)
ob_lamp.lock_rotations_4d = False
ob_lamp.empty_display_type = 'ARROWS'
ob_lamp.color = (0.0, 0.0, 0.0, 0.0)
ob_lamp.lineart.crease_threshold = 0.0
ob_camera.location = (7.481, -6.508, 5.344)
ob_camera.rotation_euler = (1.109, 0.0, 0.8149)
ob_camera.lock_rotations_4d = False
ob_camera.empty_display_type = 'ARROWS'
ob_camera.color = (0.0, 0.0, 0.0, 0.0)
ob_camera.display_type = 'WIRE'
ob_camera.lineart.crease_threshold = 0.0

# ---- collection membership
col_collection_1.objects.link(ob_001)
col_collection_1.objects.link(ob_lamp)
col_collection_1.objects.link(ob_camera)

# ---- scene / render settings (as saved in the file)
scene.camera = ob_camera
scene.frame_start = 1; scene.frame_end = 250; scene.frame_set(1)
scene.render.engine = 'BLENDER_EEVEE_NEXT'
scene.render.resolution_percentage = 50
scene.render.dither_intensity = 0.0
scene.cycles.use_denoising = False
scene.cycles.samples = 10
scene.cycles.sampling_pattern = 'TABULATED_SOBOL'
scene.cycles.light_sampling_threshold = 0.0
scene.cycles.use_adaptive_sampling = False
scene.cycles.use_light_tree = False
scene.cycles.blur_glossy = 0.0
scene.cycles.pixel_filter_type = 'GAUSSIAN'
scene.cycles.sample_clamp_indirect = 0.0
scene.view_settings.view_transform = 'Standard'
bpy.context.view_layer.update()
